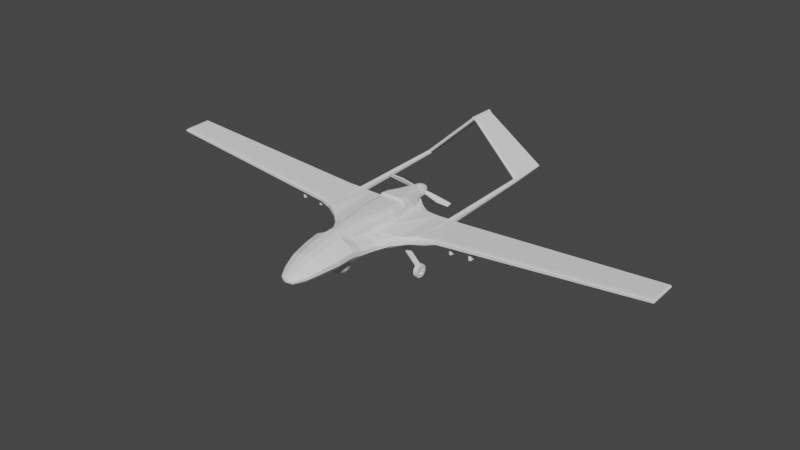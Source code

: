 # Source: Bairaktar.blend  (saved by Blender 3.2.14; exported with 4.5.12 LTS)
import bpy
from mathutils import Matrix  # noqa: F401  (used for matrix-valued properties, if any)

bpy.ops.wm.read_factory_settings(use_empty=True)
scene = bpy.context.scene
scene.name = 'Scene'

# ---- collections
col_work = bpy.data.collections.new('Work'); scene.collection.children.link(col_work)

# ---- world
world_world = bpy.data.worlds.new('World'); scene.world = world_world
world_world.use_nodes = True; world_world.node_tree.nodes.clear()
_N = world_world.node_tree.nodes; _L = world_world.node_tree.links
n0 = _N.new('ShaderNodeOutputWorld'); n0.name = 'World Output'; n0.location = (300, 300)
n1 = _N.new('ShaderNodeBackground'); n1.name = 'Background'; n1.location = (10, 300)
n1.inputs[0].default_value = (0.05088, 0.05088, 0.05088, 1.0)
_L.new(n1.outputs[0], n0.inputs[0])
n0.is_active_output = True
world_world.color = (0.05088, 0.05088, 0.05088)
world_world.use_sun_shadow = False
world_world.sun_shadow_jitter_overblur = 0.0

# ---- meshes
me_x = bpy.data.meshes.new('Циліндр')
me_x.from_pydata([(0.0, 0.7732, -1.0), (0.0, 0.9461, -0.02638), (0.0, 1.017, 0.5481), (0.0, -0.2403, -1.0), (0.0, -0.2375, 0.07916), (0.0, 1.082, 1.266), (0.0, 1.116, 1.827), (0.0, 1.12, 2.388), (0.0, 1.113, 2.948), (0.0, 1.221, 3.004), (0.0, 1.212, 3.356), (0.0, 1.156, 4.354), (0.0, 0.4789, 4.365), (0.0, 0.6049, -1.767), (0.0, -0.2207, -1.767), (0.0, 0.3781, -2.318), (0.0, -0.2128, -2.318), (0.0, 0.2405, -2.633), (0.0, -0.1801, -2.633), (0.0, 0.1577, -2.755), (0.0, -0.1577, -2.755), (0.0, 0.06204, -2.87), (0.0, -0.06204, -2.87), (0.0, -0.2355, 0.7852), (0.335, 0.9269, 4.354), (0.1802, 1.118, 4.354), (0.0, -0.251, 1.238), (0.2718, 1.039, 4.354), (0.5746, 1.008, 3.356), (0.3473, 1.212, 3.356), (0.5191, 1.163, 3.356), (0.6436, 0.9064, 2.388), (0.4163, 1.108, 2.388), (0.5882, 1.059, 2.388), (0.5886, 0.9033, 1.827), (0.3612, 1.103, 1.827), (0.5331, 1.055, 1.827), (0.5055, 0.87, 1.266), (0.2781, 1.069, 1.266), (0.45, 1.021, 1.266), (0.4509, 0.806, 0.5481), (0.0, -0.219, 1.678), (0.2236, 1.005, 0.5481), (0.3954, 0.9563, 0.5481), (0.4094, 0.7352, -0.02638), (0.1821, 0.9337, -0.02638), (0.3539, 0.8852, -0.02638), (0.5997, 1.016, 3.004), (0.3724, 1.221, 3.004), (0.5442, 1.171, 3.004), (0.3764, 1.101, 2.948), (0.6037, 0.8974, 2.948), (0.0, -0.1912, 1.984), (0.5482, 1.051, 2.948), (0.0, 0.00525, 3.73), (0.0, 0.01044, 3.865), (0.0, 0.03188, 4.016), (0.0, 0.08219, 4.134), (0.0, -0.2363, -0.3736), (0.0, 2.728, 9.325), (0.0, 2.731, 8.213), (0.0, 2.886, 9.325), (0.0, 2.888, 8.213), (0.0, 2.873, 9.345), (0.0, 2.742, 9.345), (0.0, 2.786, 9.367), (0.0, 2.828, 9.367), (0.3275, -0.2017, -1.0), (0.3503, -0.2017, 0.07916), (0.5434, -0.1549, -1.0), (0.5765, -0.1582, 0.07916), (0.782, -0.01506, -1.0), (0.8315, -0.0285, 0.07916), (0.9225, 0.1676, -1.0), (0.9808, 0.141, 0.07916), (0.9225, 0.3653, -1.0), (0.9808, 0.3245, 0.07916), (0.782, 0.548, -1.0), (0.8315, 0.494, 0.07916), (0.3599, 0.7346, -1.0), (0.2712, -0.1892, -1.767), (0.4616, -0.1511, -1.767), (0.6596, -0.03722, -1.767), (0.778, 0.1116, -1.767), (0.778, 0.2726, -1.767), (0.6596, 0.4214, -1.767), (0.3036, 0.5734, -1.767), (0.1979, -0.1903, -2.318), (0.3553, -0.163, -2.318), (0.5005, -0.08152, -2.318), (0.5904, 0.02499, -2.318), (0.5904, 0.1403, -2.318), (0.5005, 0.2468, -2.318), (0.2304, 0.3556, -2.318), (0.1269, -0.1641, -2.633), (0.2522, -0.1446, -2.633), (0.3462, -0.08661, -2.633), (0.4084, -0.01081, -2.633), (0.4084, 0.07124, -2.633), (0.3462, 0.1471, -2.633), (0.1593, 0.2245, -2.633), (0.09387, -0.1457, -2.755), (0.2042, -0.1311, -2.755), (0.2744, -0.08761, -2.755), (0.3237, -0.03077, -2.755), (0.3237, 0.03077, -2.755), (0.2744, 0.08761, -2.755), (0.1263, 0.1457, -2.755), (0.015, -0.05731, -2.87), (0.08973, -0.05158, -2.87), (0.103, -0.03447, -2.87), (0.1215, -0.0121, -2.87), (0.1215, 0.0121, -2.87), (0.103, 0.03447, -2.87), (0.04741, 0.05731, -2.87), (0.3988, -0.2029, 0.7852), (0.6469, -0.1634, 0.7852), (0.9369, -0.04523, 0.7852), (1.105, 0.1091, 0.7852), (1.105, 0.2762, 0.7852), (0.9369, 0.4305, 0.7852), (0.5041, -0.2187, 1.238), (0.7998, -0.1795, 1.238), (1.209, 0.02931, 1.238), (1.396, 0.1862, 1.238), (1.375, 0.3302, 1.238), (1.148, 0.4396, 1.238), (0.5365, 0.5661, 1.238), (1.565, 0.4767, 1.678), (1.866, 0.3848, 1.678), (1.886, 0.2503, 1.678), (1.622, 0.09379, 1.678), (1.136, -0.06099, 1.678), (0.6971, -0.1889, 1.678), (2.036, 0.557, 1.984), (2.272, 0.5452, 1.984), (2.421, 0.4845, 1.984), (2.441, 0.3154, 1.984), (2.31, 0.2135, 1.984), (2.092, 0.1685, 1.984), (1.793, 0.08304, 1.984), (1.448, -0.001973, 1.984), (0.9165, -0.1617, 1.984), (0.9489, 0.5971, 3.73), (1.715, 0.6113, 3.73), (2.026, 0.6202, 3.73), (2.261, 0.642, 3.73), (2.463, 0.5378, 3.73), (2.291, 0.3784, 3.73), (2.071, 0.3086, 3.732), (1.771, 0.2296, 3.74), (0.9489, 0.02867, 3.73), (0.6322, 0.6035, 3.865), (1.134, 0.5503, 3.865), (1.502, 0.504, 3.865), (1.641, 0.4157, 3.865), (1.532, 0.2989, 3.867), (1.19, 0.1673, 3.875), (0.6322, 0.03391, 3.865), (0.7344, 0.5405, 4.016), (0.9596, 0.4439, 4.016), (1.039, 0.3299, 4.016), (0.9596, 0.2158, 4.016), (0.7344, 0.1192, 4.016), (0.3975, 0.05457, 4.016), (0.629, 0.4933, 4.184), (0.6589, 0.3693, 4.188), (0.6087, 0.2594, 4.163), (0.4659, 0.1663, 4.142), (0.2522, 0.104, 4.137), (0.3407, -0.1935, -0.3736), (0.5626, -0.1414, -0.3736), (0.8107, 0.01392, -0.3736), (0.9563, 0.2169, -0.3736), (0.9563, 0.4366, -0.3736), (0.8107, 0.6396, -0.3736), (0.3731, 0.847, -0.3736), (2.259, 0.8439, 9.815), (2.25, 0.8429, 9.815), (2.218, 0.6348, 3.279), (2.223, 0.7882, 8.105), (2.183, 0.5976, 3.281), (2.192, 0.7677, 8.107), (2.159, 0.5419, 3.284), (2.153, 0.5097, 3.285), (2.151, 0.4762, 3.287), (2.165, 0.7009, 8.11), (2.159, 0.4105, 3.29), (2.172, 0.6647, 8.112), (2.183, 0.3548, 3.293), (2.192, 0.634, 8.114), (2.199, 0.3387, 3.294), (2.207, 0.6222, 8.115), (2.218, 0.3228, 3.294), (2.223, 0.6135, 8.115), (2.259, 0.3097, 3.295), (2.259, 0.6063, 8.115), (2.301, 0.3228, 3.294), (2.296, 0.6135, 8.115), (2.32, 0.3387, 3.294), (2.312, 0.6222, 8.115), (2.336, 0.36, 3.293), (2.326, 0.634, 8.114), (2.36, 0.4157, 3.29), (2.347, 0.6647, 8.112), (2.366, 0.5097, 3.285), (2.352, 0.7193, 8.109), (2.336, 0.5976, 3.281), (2.326, 0.7677, 8.107), (2.281, 0.6445, 3.279), (2.24, 0.8401, 9.815), (2.232, 0.8356, 9.815), (2.224, 0.8294, 9.816), (2.218, 0.8219, 9.816), (2.214, 0.8134, 9.817), (2.211, 0.8042, 9.817), (2.21, 0.7945, 9.818), (2.214, 0.7757, 9.819), (2.224, 0.7596, 9.82), (2.24, 0.749, 9.82), (2.259, 0.7452, 9.82), (2.278, 0.749, 9.82), (2.294, 0.7596, 9.82), (2.305, 0.7757, 9.819), (2.308, 0.8042, 9.817), (2.294, 0.8294, 9.816), (2.269, 0.8429, 9.815), (0.02927, 2.71, 9.317), (0.1148, 2.791, 9.314), (0.01537, 2.732, 8.213), (0.03014, 2.734, 9.325), (0.03014, 2.737, 8.213), (0.04376, 2.744, 8.213), (0.0557, 2.751, 9.325), (0.0557, 2.754, 8.213), (0.06549, 2.766, 8.213), (0.07277, 2.777, 9.325), (0.07277, 2.78, 8.213), (0.07725, 2.794, 8.213), (0.07877, 2.807, 9.325), (0.07877, 2.81, 8.213), (0.07725, 2.822, 9.325), (0.07725, 2.825, 8.213), (0.07277, 2.837, 9.325), (0.07277, 2.84, 8.213), (0.0557, 2.863, 9.325), (0.0557, 2.865, 8.213), (0.03014, 2.88, 9.325), (0.03014, 2.882, 8.213), (0.02509, 2.868, 9.345), (0.04636, 2.853, 9.345), (0.06057, 2.832, 9.345), (0.06557, 2.807, 9.345), (0.06057, 2.782, 9.345), (0.04636, 2.761, 9.345), (0.02509, 2.747, 9.345), (0.01907, 2.799, 9.367), (0.0146, 2.793, 9.367), (0.007899, 2.788, 9.367), (0.02064, 2.807, 9.367), (0.01907, 2.815, 9.367), (0.0146, 2.822, 9.367), (0.007899, 2.826, 9.367), (2.218, 0.578, 2.641), (2.183, 0.5428, 2.643), (2.159, 0.4903, 2.645), (2.151, 0.4283, 2.649), (2.159, 0.3662, 2.652), (2.183, 0.3137, 2.654), (2.218, 0.2835, 2.656), (2.259, 0.2712, 2.657), (2.301, 0.2835, 2.656), (2.336, 0.3186, 2.654), (2.36, 0.3712, 2.652), (2.366, 0.4599, 2.647), (2.336, 0.5428, 2.643), (2.281, 0.5872, 2.641), (2.222, 0.547, 2.301), (2.189, 0.515, 2.302), (2.168, 0.467, 2.305), (2.16, 0.4104, 2.308), (2.168, 0.3539, 2.311), (2.189, 0.3059, 2.313), (2.222, 0.2784, 2.315), (2.259, 0.2671, 2.315), (2.297, 0.2784, 2.315), (2.329, 0.3104, 2.313), (2.351, 0.3584, 2.311), (2.356, 0.4393, 2.306), (2.329, 0.515, 2.302), (2.279, 0.5554, 2.3), (2.186, 0.7557, 8.107), (2.167, 0.7213, 8.149), (2.165, 0.7009, 8.11), (2.166, 0.7176, 8.069), (2.278, 0.7948, 8.145), (2.225, 0.7884, 8.105), (2.278, 0.7924, 8.065), (2.313, 0.7748, 8.106), (0.02919, 2.708, 8.294), (0.05813, 2.736, 8.254), (0.008302, 2.724, 8.225), (0.08578, 2.762, 8.253), (0.1147, 2.79, 8.292), (0.09156, 2.812, 8.228), (0.0, 0.8849, -0.4002), (0.4509, 0.6008, 0.5481), (0.4645, 0.5804, 0.7265), (0.417, 0.6539, 0.07916), (0.469, 0.5765, 0.7852), (0.4873, 0.5764, 1.027), (0.4094, 0.7262, -0.09907), (0.5011, 0.5697, 1.208), (0.5746, 0.6064, 3.356), (0.5782, 0.6376, 3.73), (0.6206, 0.6053, 2.711), (0.6037, 0.6057, 2.948), (0.5997, 0.6058, 3.004), (0.5825, 0.6176, 1.785), (0.5886, 0.6171, 1.827), (0.6436, 0.6103, 2.388), (0.5055, 0.5752, 1.266), (0.5796, 0.6443, 3.865), (0.5814, 0.62, 4.016), (0.5826, 0.5926, 4.14), (0.1653, 0.8659, -0.4002), (0.1867, 0.5376, 4.354), (0.3266, 0.712, 4.354), (0.2546, 0.5987, 4.354), (0.3083, 0.6599, 4.354), (0.1059, 0.4998, 4.363), (0.3744, 0.6992, 4.261)], [], [(170, 171, 70, 68), (69, 71, 172, 171), (71, 73, 173, 172), (3, 67, 170, 58), (75, 77, 175, 174), (90, 97, 98, 91), (82, 89, 90, 83), (67, 80, 81, 69), (85, 92, 93, 86), (83, 90, 91, 84), (81, 88, 89, 82), (92, 99, 100, 93), (14, 16, 87, 80), (84, 91, 92, 85), (91, 98, 99, 92), (99, 106, 107, 100), (16, 18, 94, 87), (13, 0, 79, 86), (80, 87, 88, 81), (88, 95, 96, 89), (89, 96, 97, 90), (106, 113, 114, 107), (18, 20, 101, 94), (93, 100, 17, 15), (87, 94, 95, 88), (95, 102, 103, 96), (96, 103, 104, 97), (97, 104, 105, 98), (98, 105, 106, 99), (100, 107, 19, 17), (20, 22, 108, 101), (94, 101, 102, 95), (102, 109, 110, 103), (103, 110, 111, 104), (104, 111, 112, 105), (105, 112, 113, 106), (120, 78, 308, 306, 307, 309), (112, 111, 110, 109, 108, 22, 21, 114, 113), (72, 117, 116, 70), (72, 74, 118, 117), (76, 119, 118, 74), (76, 78, 120, 119), (120, 309, 310, 127, 126), (4, 68, 115, 23), (101, 108, 109, 102), (115, 121, 26, 23), (119, 120, 126, 125), (118, 124, 123, 117), (70, 116, 115, 68), (119, 125, 124, 118), (117, 123, 122, 116), (127, 128, 126), (125, 126, 128, 129), (308, 78, 175, 176, 311), (26, 121, 133, 41), (116, 122, 121, 115), (122, 123, 131, 132), (123, 124, 130, 131), (124, 125, 129, 130), (137, 138, 139, 131, 130), (139, 140, 141, 132, 131), (122, 132, 133, 121), (133, 142, 52, 41), (134, 135, 136, 129, 128), (129, 136, 137, 130), (74, 173, 174, 76), (72, 172, 173, 74), (70, 171, 172, 72), (132, 141, 142, 133), (54, 52, 142, 151), (314, 143, 144, 145, 134, 128, 127, 310, 312, 321, 318, 319, 320, 315, 316, 317, 313), (76, 174, 175, 78), (143, 152, 153, 144), (176, 175, 77, 79), (134, 145, 146, 135), (138, 148, 149, 139), (139, 149, 150, 140), (73, 75, 174, 173), (322, 152, 143, 314), (4, 58, 170, 68), (153, 154, 146, 145, 144), (156, 149, 148, 147, 155), (169, 57, 56, 164), (157, 156, 162, 163), (158, 157, 163, 164), (153, 159, 160, 154), (158, 55, 54, 151), (324, 159, 323), (154, 160, 161, 155), (162, 167, 168, 163), (163, 168, 169, 164), (160, 159, 324, 165), (56, 55, 158, 164), (160, 165, 166, 161), (161, 166, 167, 162), (93, 15, 13, 86), (77, 85, 86, 79), (75, 84, 85, 77), (73, 83, 84, 75), (71, 82, 83, 73), (69, 81, 82, 71), (67, 69, 171, 170), (3, 14, 80, 67), (301, 299, 227, 59, 60), (180, 179, 181, 182), (194, 219, 218, 190, 192), (202, 204, 223, 222), (293, 294, 184, 187, 188, 186), (184, 185, 187), (186, 216, 215, 292, 293), (206, 205, 207, 208), (188, 217, 216, 186), (190, 188, 187, 189, 191, 192), (292, 215, 227, 299), (198, 221, 220, 196), (199, 200, 198, 196, 195, 197), (194, 192, 191, 193, 195, 196), (194, 196, 220, 219), (204, 206, 224, 223), (203, 204, 202, 200, 199, 201), (298, 208, 207, 209, 297), (204, 203, 205, 206), (190, 218, 217, 188), (222, 221, 198, 200, 202), (297, 209, 179, 180, 296), (271, 272, 201, 199, 197), (206, 208, 225, 224), (226, 177, 178, 210, 211, 212, 213, 214, 215, 216, 217, 218, 219, 220, 221, 222, 223, 224, 225), (291, 182, 181, 183, 184, 294), (228, 227, 215, 214, 213, 212, 211, 210, 178, 177, 226), (298, 295, 226, 225, 208), (226, 295, 303, 228), (239, 236, 253, 252), (241, 243, 244, 242), (251, 260, 261, 250), (61, 247, 249, 63), (243, 241, 239, 252, 251), (255, 258, 257, 254), (253, 256, 259, 252), (247, 245, 250, 249), (62, 248, 247, 61), (252, 259, 260, 251), (249, 262, 66, 63), (230, 255, 254, 233), (64, 65, 258, 255), (246, 244, 243, 245), (236, 233, 254, 253), (253, 254, 257, 256), (248, 246, 245, 247), (59, 64, 255, 230), (250, 261, 262, 249), (230, 59, 227, 228, 241, 239, 236, 233), (301, 60, 229, 231, 232, 234, 235, 237, 238, 240, 242, 304, 302, 300), (248, 62, 60, 229, 231, 232, 234, 235, 237, 238, 240, 242, 244, 246), (303, 304, 242, 241, 228), (257, 258, 65, 66, 262, 261, 260, 259, 256), (181, 264, 265, 183), (187, 267, 268, 189), (209, 276, 263, 179), (193, 269, 270, 195), (195, 270, 271, 197), (179, 263, 264, 181), (185, 266, 267, 187), (201, 272, 273, 203), (185, 184, 183, 265, 266), (203, 273, 274, 205), (207, 275, 276, 209), (205, 274, 275, 207), (193, 191, 189, 268, 269), (265, 279, 280, 266), (272, 286, 287, 273), (266, 280, 281, 267), (273, 287, 288, 274), (267, 281, 282, 268), (268, 282, 283, 269), (274, 288, 289, 275), (276, 290, 277, 263), (269, 283, 284, 270), (263, 277, 278, 264), (275, 289, 290, 276), (264, 278, 279, 265), (270, 284, 285, 271), (271, 285, 286, 272), (151, 142, 141, 140, 150), (243, 251, 250, 245), (155, 161, 162, 156), (146, 154, 155, 147), (291, 294, 293, 292), (295, 298, 297, 296), (299, 301, 300), (302, 304, 303), (295, 296, 302, 303), (291, 292, 299, 300), (300, 302, 296, 180, 182, 291), (47, 28, 313, 317), (7, 32, 35, 6), (319, 34, 31, 320), (37, 34, 319, 318, 321), (320, 31, 51, 316, 315), (8, 50, 32, 7), (307, 306, 40, 37, 321, 312, 310, 309), (6, 35, 38, 5), (5, 38, 42, 2), (2, 42, 45, 1), (10, 29, 48, 9), (25, 11, 12, 330, 326, 328, 329, 327, 24, 27), (9, 48, 50, 8), (51, 47, 317, 316), (29, 25, 27, 30), (30, 27, 24, 28), (51, 31, 33, 53), (53, 33, 32, 50), (35, 32, 33, 36), (36, 33, 31, 34), (34, 37, 39, 36), (36, 39, 38, 35), (37, 40, 43, 39), (39, 43, 42, 38), (45, 42, 43, 46), (46, 43, 40, 44), (28, 47, 49, 30), (30, 49, 48, 29), (47, 51, 53, 49), (49, 53, 50, 48), (44, 311, 176, 46), (168, 326, 330, 169), (29, 10, 11, 25), (311, 44, 40, 306, 308), (45, 46, 176, 325), (45, 325, 305, 1), (107, 114, 21, 19), (325, 176, 79, 0, 305), (323, 159, 153, 152, 322), (157, 158, 151, 150), (150, 149, 156, 157), (169, 330, 12, 57), (313, 28, 24, 327, 331, 322, 314), (168, 167, 328, 326), (167, 166, 329, 328), (166, 165, 327, 329), (322, 331, 324, 323), (324, 331, 327, 165)])
_uv = me_x.uv_layers.new(name='UVКарта')
_uv.uv.foreach_set('vector', [0.4375, 0.7902, 0.4062, 0.7902, 0.4062, 1.0, 0.4375, 1.0, 0.4062, 0.5, 0.3438, 0.5, 0.3437, 0.7902, 0.4062, 0.7902, 0.3438, 0.5, 0.2812, 0.5, 0.2812, 0.7902, 0.3437, 0.7902, 0.5, 0.5, 0.4375, 0.5, 0.4375, 0.7902, 0.5, 0.7902, 0.2188, 0.5, 0.1562, 0.5, 0.1562, 0.7902, 0.2188, 0.7902, 0.2812, 0.5, 0.2812, 0.5, 0.2188, 0.5, 0.2188, 0.5, 0.3438, 0.5, 0.3438, 0.5, 0.2812, 0.5, 0.2812, 0.5, 0.4375, 0.5, 0.4375, 0.5, 0.4062, 0.5, 0.4062, 0.5, 0.1562, 0.5, 0.1562, 0.5, 0.0625, 0.5, 0.0625, 0.5, 0.2812, 0.5, 0.2812, 0.5, 0.2188, 0.5, 0.2188, 0.5, 0.4062, 0.5, 0.4062, 0.5, 0.3438, 0.5, 0.3438, 0.5, 0.1562, 0.5, 0.1562, 0.5, 0.0625, 0.5, 0.0625, 0.5, 0.5, 0.5, 0.5, 0.5, 0.4375, 0.5, 0.4375, 0.5, 0.2188, 0.5, 0.2188, 0.5, 0.1562, 0.5, 0.1562, 0.5, 0.2188, 0.5, 0.2188, 0.5, 0.1562, 0.5, 0.1562, 0.5, 0.1562, 0.5, 0.1562, 0.5, 0.0625, 0.5, 0.0625, 0.5, 0.5, 0.5, 0.5, 0.5, 0.4375, 0.5, 0.4375, 0.5, 0.0, 0.0, 0.0, 0.0, 0.0625, 0.5, 0.0625, 0.5, 0.4375, 0.5, 0.4375, 0.5, 0.4062, 0.5, 0.4062, 0.5, 0.4062, 0.5, 0.4062, 0.5, 0.3438, 0.5, 0.3438, 0.5, 0.3438, 0.5, 0.3438, 0.5, 0.2812, 0.5, 0.2812, 0.5, 0.1562, 0.5, 0.1562, 0.5, 0.0625, 0.5, 0.0625, 0.5, 0.5, 0.5, 0.5, 0.5, 0.4375, 0.5, 0.4375, 0.5, 0.0625, 0.5, 0.0625, 0.5, 0.0, 0.5, 0.0, 0.5, 0.4375, 0.5, 0.4375, 0.5, 0.4062, 0.5, 0.4062, 0.5, 0.4062, 0.5, 0.4062, 0.5, 0.3438, 0.5, 0.3438, 0.5, 0.3438, 0.5, 0.3438, 0.5, 0.2812, 0.5, 0.2812, 0.5, 0.2812, 0.5, 0.2812, 0.5, 0.2188, 0.5, 0.2188, 0.5, 0.2188, 0.5, 0.2188, 0.5, 0.1562, 0.5, 0.1562, 0.5, 0.0625, 0.5, 0.0625, 0.5, 0.0, 0.5, 0.0, 0.5, 0.5, 0.5, 0.5, 0.5, 0.4375, 0.5, 0.4375, 0.5, 0.4375, 0.5, 0.4375, 0.5, 0.4062, 0.5, 0.4062, 0.5, 0.4062, 0.5, 0.4062, 0.5, 0.3438, 0.5, 0.3438, 0.5, 0.3438, 0.5, 0.3438, 0.5, 0.2812, 0.5, 0.2812, 0.5, 0.2812, 0.5, 0.2812, 0.5, 0.2188, 0.5, 0.2188, 0.5, 0.2188, 0.5, 0.2188, 0.5, 0.1562, 0.5, 0.1562, 0.5, 0.1562, 1.0, 0.1562, 1.0, 0.06968, 1.0, 0.06962, 1.0, 0.06974, 1.0, 0.0695, 1.0, 0.2188, 0.5, 0.2812, 0.5, 0.3438, 0.5, 0.4062, 0.5, 0.4375, 0.5, 0.5, 0.5, 0.0, 0.5, 0.0625, 0.5, 0.1562, 0.5, 0.3438, 1.0, 0.3438, 1.0, 0.4062, 1.0, 0.4062, 1.0, 0.3438, 1.0, 0.2812, 1.0, 0.2812, 1.0, 0.3438, 1.0, 0.2188, 1.0, 0.2188, 1.0, 0.2812, 1.0, 0.2812, 1.0, 0.2188, 1.0, 0.1562, 1.0, 0.1562, 1.0, 0.2188, 1.0, 0.1562, 1.0, 0.0695, 1.0, 0.0625, 1.0, 0.0625, 1.0, 0.1562, 1.0, 0.5, 1.0, 0.4375, 1.0, 0.4375, 1.0, 0.5, 1.0, 0.4375, 0.5, 0.4375, 0.5, 0.4062, 0.5, 0.4062, 0.5, 0.4375, 1.0, 0.4375, 1.0, 0.5, 1.0, 0.5, 1.0, 0.2188, 1.0, 0.1562, 1.0, 0.1562, 1.0, 0.2188, 1.0, 0.2812, 1.0, 0.2812, 1.0, 0.3438, 1.0, 0.3438, 1.0, 0.4062, 1.0, 0.4062, 1.0, 0.4375, 1.0, 0.4375, 1.0, 0.2188, 1.0, 0.2188, 1.0, 0.2812, 1.0, 0.2812, 1.0, 0.3438, 1.0, 0.3438, 1.0, 0.4062, 1.0, 0.4062, 1.0, 0.0625, 1.0, 0.1562, 1.0, 0.1562, 1.0, 0.2188, 1.0, 0.1562, 1.0, 0.1562, 1.0, 0.2188, 1.0, 0.06968, 1.0, 0.1562, 1.0, 0.1562, 0.7902, 0.0625, 0.7902, 0.06886, 0.9173, 0.5, 1.0, 0.4375, 1.0, 0.4375, 1.0, 0.5, 1.0, 0.4062, 1.0, 0.4062, 1.0, 0.4375, 1.0, 0.4375, 1.0, 0.4062, 1.0, 0.3438, 1.0, 0.3438, 1.0, 0.4062, 1.0, 0.3438, 1.0, 0.2812, 1.0, 0.2812, 1.0, 0.3438, 1.0, 0.2812, 1.0, 0.2188, 1.0, 0.2188, 1.0, 0.2812, 1.0, 0.2812, 1.0, 0.3125, 1.0, 0.3438, 1.0, 0.3438, 1.0, 0.2812, 1.0, 0.3438, 1.0, 0.375, 1.0, 0.4062, 1.0, 0.4062, 1.0, 0.3438, 1.0, 0.4062, 1.0, 0.4062, 1.0, 0.4375, 1.0, 0.4375, 1.0, 0.4375, 1.0, 0.4375, 1.0, 0.5, 1.0, 0.5, 1.0, 0.1562, 1.0, 0.1875, 1.0, 0.2188, 1.0, 0.2188, 1.0, 0.1562, 1.0, 0.2188, 1.0, 0.2188, 1.0, 0.2812, 1.0, 0.2812, 1.0, 0.2812, 1.0, 0.2812, 0.7902, 0.2188, 0.7902, 0.2188, 1.0, 0.3438, 1.0, 0.3437, 0.7902, 0.2812, 0.7902, 0.2812, 1.0, 0.4062, 1.0, 0.4062, 0.7902, 0.3437, 0.7902, 0.3438, 1.0, 0.4062, 1.0, 0.4062, 1.0, 0.4375, 1.0, 0.4375, 1.0, 0.5, 1.0, 0.5, 1.0, 0.4375, 1.0, 0.4375, 1.0, 0.03809, 1.0, 0.0625, 1.0, 0.125, 1.0, 0.1562, 1.0, 0.1562, 1.0, 0.1562, 1.0, 0.0625, 1.0, 0.0625, 1.0, 0.05922, 1.0, 0.05801, 1.0, 0.05571, 1.0, 0.05575, 1.0, 0.05465, 1.0, 0.05028, 1.0, 0.04733, 1.0, 0.04664, 1.0, 0.04202, 1.0, 0.2188, 1.0, 0.2188, 0.7902, 0.1562, 0.7902, 0.1562, 1.0, 0.0625, 1.0, 0.0625, 1.0, 0.125, 1.0, 0.125, 1.0, 0.0625, 0.7902, 0.1562, 0.7902, 0.1562, 0.5, 0.0625, 0.5, 0.1562, 1.0, 0.1562, 1.0, 0.1875, 1.0, 0.1875, 1.0, 0.3125, 1.0, 0.3125, 1.0, 0.3438, 1.0, 0.3438, 1.0, 0.3438, 1.0, 0.3438, 1.0, 0.375, 1.0, 0.375, 1.0, 0.2812, 0.5, 0.2188, 0.5, 0.2188, 0.7902, 0.2812, 0.7902, 0.0573, 1.0, 0.0625, 1.0, 0.0625, 1.0, 0.03809, 1.0, 0.5, 1.0, 0.5, 0.7902, 0.4375, 0.7902, 0.4375, 1.0, 0.125, 1.0, 0.1875, 1.0, 0.1875, 1.0, 0.1562, 1.0, 0.125, 1.0, 0.3125, 1.0, 0.3438, 1.0, 0.3125, 1.0, 0.25, 1.0, 0.25, 1.0, 0.4375, 1.0, 0.5, 1.0, 0.5, 1.0, 0.4375, 1.0, 0.375, 1.0, 0.3125, 1.0, 0.3125, 1.0, 0.375, 1.0, 0.4375, 1.0, 0.375, 1.0, 0.375, 1.0, 0.4375, 1.0, 0.125, 1.0, 0.125, 1.0, 0.1875, 1.0, 0.1875, 1.0, 0.4375, 1.0, 0.5, 1.0, 0.5, 1.0, 0.4375, 1.0, 0.125, 1.0, 0.125, 1.0, 0.0966, 1.0, 0.1875, 1.0, 0.1875, 1.0, 0.25, 1.0, 0.25, 1.0, 0.3125, 1.0, 0.3125, 1.0, 0.375, 1.0, 0.375, 1.0, 0.375, 1.0, 0.375, 1.0, 0.4375, 1.0, 0.4375, 1.0, 0.1875, 1.0, 0.125, 1.0, 0.125, 1.0, 0.1875, 1.0, 0.5, 1.0, 0.5, 1.0, 0.4375, 1.0, 0.4375, 1.0, 0.1875, 1.0, 0.1875, 1.0, 0.25, 1.0, 0.25, 1.0, 0.25, 1.0, 0.25, 1.0, 0.3125, 1.0, 0.3125, 1.0, 0.0625, 0.5, 0.0, 0.5, 0.0, 0.0, 0.0625, 0.5, 0.1562, 0.5, 0.1562, 0.5, 0.0625, 0.5, 0.0625, 0.5, 0.2188, 0.5, 0.2188, 0.5, 0.1562, 0.5, 0.1562, 0.5, 0.2812, 0.5, 0.2812, 0.5, 0.2188, 0.5, 0.2188, 0.5, 0.3438, 0.5, 0.3438, 0.5, 0.2812, 0.5, 0.2812, 0.5, 0.4062, 0.5, 0.4062, 0.5, 0.3438, 0.5, 0.3438, 0.5, 0.4375, 0.5, 0.4062, 0.5, 0.4062, 0.7902, 0.4375, 0.7902, 0.5, 0.5, 0.5, 0.5, 0.4375, 0.5, 0.4375, 0.5, 0.2489, 0.1422, 0.875, 0.5094, 0.875, 0.75, 0.0, 0.0, 0.0, 0.0, 0.9375, 1.0, 0.9375, 0.5, 0.875, 0.5, 0.875, 1.0, 0.5625, 1.0, 0.5625, 1.0, 0.625, 1.0, 0.625, 1.0, 0.5938, 1.0, 0.375, 1.0, 0.3125, 1.0, 0.3125, 1.0, 0.375, 1.0, 0.7501, 1.0, 0.7812, 0.9959, 0.7812, 0.5, 0.6875, 0.5, 0.6875, 1.0, 0.75, 1.0, 0.7812, 0.5, 0.75, 0.5, 0.6875, 0.5, 0.75, 1.0, 0.75, 1.0, 0.7812, 1.0, 0.7813, 1.0, 0.7501, 1.0, 0.2188, 1.0, 0.2188, 0.5, 0.125, 0.5, 0.125, 1.0, 0.6875, 1.0, 0.6875, 1.0, 0.75, 1.0, 0.75, 1.0, 0.625, 1.0, 0.6875, 1.0, 0.6875, 0.5, 0.625, 0.5, 0.5938, 0.5, 0.5938, 1.0, 0.7813, 1.0, 0.7812, 1.0, 0.875, 0.75, 0.875, 0.5094, 0.4375, 1.0, 0.4375, 1.0, 0.5, 1.0, 0.5, 1.0, 0.4062, 0.5, 0.4062, 1.0, 0.4375, 1.0, 0.5, 1.0, 0.5, 0.5, 0.4375, 0.5, 0.5625, 1.0, 0.5938, 1.0, 0.5938, 0.5, 0.5625, 0.5, 0.5, 0.5, 0.5, 1.0, 0.5625, 1.0, 0.5, 1.0, 0.5, 1.0, 0.5625, 1.0, 0.3125, 1.0, 0.2188, 1.0, 0.2188, 1.0, 0.3125, 1.0, 0.3125, 0.5, 0.3125, 1.0, 0.375, 1.0, 0.4062, 1.0, 0.4062, 0.5, 0.375, 0.5, 0.09939, 1.0, 0.125, 1.0, 0.125, 0.5, 0.03125, 0.5, 0.03125, 0.9959, 0.3125, 1.0, 0.3125, 0.5, 0.2188, 0.5, 0.2188, 1.0, 0.625, 1.0, 0.625, 1.0, 0.6875, 1.0, 0.6875, 1.0, 0.375, 1.0, 0.4375, 1.0, 0.4375, 1.0, 0.4062, 1.0, 0.375, 1.0, 0.03125, 0.9959, 0.03125, 0.5, 0.9375, 0.5, 0.9375, 1.0, 0.9127, 1.0, 0.4375, 0.5, 0.375, 0.5, 0.375, 0.5, 0.4062, 0.5, 0.4375, 0.5, 0.2188, 1.0, 0.125, 1.0, 0.125, 1.0, 0.2188, 1.0, 0.2032, 0.4854, 0.25, 0.49, 0.2968, 0.4854, 0.3418, 0.4717, 0.3833, 0.4496, 0.4197, 0.4197, 0.4496, 0.3833, 0.4717, 0.3418, 0.4854, 0.2968, 0.49, 0.25, 0.4717, 0.1582, 0.4197, 0.08029, 0.3418, 0.02827, 0.25, 0.01, 0.1582, 0.02827, 0.08029, 0.08029, 0.02827, 0.1582, 0.01461, 0.2968, 0.08029, 0.4197, 0.8517, 1.0, 0.875, 1.0, 0.875, 0.5, 0.8125, 0.5, 0.7812, 0.5, 0.7812, 0.9959, 0.625, 0.75, 0.875, 0.75, 0.4854, 0.2968, 0.4717, 0.3418, 0.4496, 0.3833, 0.4197, 0.4197, 0.3833, 0.4496, 0.3418, 0.4717, 0.2968, 0.4854, 0.25, 0.49, 0.03125, 1.0, 0.09939, 1.0, 0.03125, 1.0, 0.03125, 1.0, 0.125, 1.0, 0.125, 1.0, 0.03125, 1.0, 0.03125, 1.0, 0.625, 0.5094, 0.625, 0.75, 0.875, 0.5, 0.875, 0.5, 0.875, 0.5, 0.875, 0.5, 0.9688, 0.5, 0.9375, 0.5, 0.9375, 1.0, 0.9688, 1.0, 1.0, 0.5, 1.0, 0.5, 0.625, 0.5, 0.625, 0.5, 0.5, 0.5, 0.5625, 0.5, 0.5625, 0.5, 0.5, 0.5, 0.9375, 0.5, 0.9688, 0.5, 0.9375, 0.5, 0.9375, 0.5, 0.9375, 0.5, 0.75, 0.5, 0.75, 0.5, 0.75, 0.5, 0.75, 0.5, 0.875, 0.5, 0.875, 0.5, 0.875, 0.5, 0.875, 0.5, 0.5625, 0.5, 0.625, 0.5, 0.625, 0.5, 0.5625, 0.5, 0.5, 1.0, 0.5625, 1.0, 0.5625, 0.5, 0.5, 0.5, 0.9375, 0.5, 0.9375, 0.5, 0.9375, 0.5, 0.9375, 0.5, 0.5625, 0.5, 0.5625, 0.5, 0.5, 0.5, 0.5, 0.5, 0.75, 0.5, 0.75, 0.5, 0.75, 0.5, 0.75, 0.5, 0.6875, 0.5, 0.6875, 0.5, 0.6875, 0.5, 0.6875, 0.5, 0.625, 1.0, 1.0, 1.0, 1.0, 0.5, 0.625, 0.5, 0.8125, 0.5, 0.8125, 0.5, 0.8125, 0.5, 0.8125, 0.5, 0.8125, 0.5, 0.8125, 0.5, 0.8125, 0.5, 0.8125, 0.5, 0.5625, 1.0, 0.625, 1.0, 0.625, 0.5, 0.5625, 0.5, 0.6875, 0.5, 0.6875, 0.5, 0.6875, 0.5, 0.6875, 0.5, 0.625, 0.5, 0.625, 0.5, 0.5625, 0.5, 0.5625, 0.5, 0.75, 0.5, 0.6875, 0.5, 0.875, 0.75, 0.625, 0.75, 0.9688, 0.5, 0.9375, 0.5, 0.875, 0.5, 0.8125, 0.5, 0.2489, 0.1422, 0.0, 0.0, 0.0, 0.0, 0.0, 0.0, 0.0, 0.0, 0.0, 0.0, 0.0, 0.0, 0.0, 0.0, 0.0, 0.0, 0.0, 0.0, 0.9688, 1.0, 0.8376, 0.8092, 0.7096, 0.5, 0.7904, 0.5, 0.5625, 1.0, 0.5, 1.0, 0.0, 0.0, 0.0, 0.0, 0.0, 0.0, 0.0, 0.0, 0.0, 0.0, 0.0, 0.0, 0.0, 0.0, 0.0, 0.0, 0.0, 0.0, 0.9688, 1.0, 0.9375, 1.0, 0.625, 1.0, 0.625, 0.5094, 0.8376, 0.8092, 0.9688, 1.0, 0.9688, 0.5, 0.625, 0.75, 0.8125, 0.5, 0.75, 0.5, 0.6875, 0.5, 0.5, 0.5, 0.5625, 0.5, 0.625, 0.5, 1.0, 0.5, 0.9375, 0.5, 0.8125, 0.5, 0.875, 0.5, 0.875, 0.5, 0.8125, 0.5, 0.8125, 0.5, 0.6875, 0.5, 0.6875, 0.5, 0.625, 0.5, 0.625, 0.5, 0.03125, 0.5, 0.03125, 0.5, 0.9375, 0.5, 0.9375, 0.5, 0.5625, 0.5, 0.5625, 0.5, 0.5, 0.5, 0.5, 0.5, 0.5, 0.5, 0.5, 0.5, 0.4375, 0.5, 0.4375, 0.5, 0.9375, 0.5, 0.9375, 0.5, 0.875, 0.5, 0.875, 0.5, 0.75, 0.5, 0.75, 0.5, 0.6875, 0.5, 0.6875, 0.5, 0.375, 0.5, 0.375, 0.5, 0.3125, 0.5, 0.3125, 0.5, 0.75, 0.5, 0.7812, 0.5, 0.8125, 0.5, 0.8125, 0.5, 0.75, 0.5, 0.3125, 0.5, 0.3125, 0.5, 0.2188, 0.5, 0.2188, 0.5, 0.125, 0.5, 0.125, 0.5, 0.03125, 0.5, 0.03125, 0.5, 0.2188, 0.5, 0.2188, 0.5, 0.125, 0.5, 0.125, 0.5, 0.5625, 0.5, 0.5938, 0.5, 0.625, 0.5, 0.625, 0.5, 0.5625, 0.5, 0.8125, 0.5, 0.8125, 0.5, 0.75, 0.5, 0.75, 0.5, 0.375, 0.5, 0.375, 0.5, 0.3125, 0.5, 0.3125, 0.5, 0.75, 0.5, 0.75, 0.5, 0.6875, 0.5, 0.6875, 0.5, 0.3125, 0.5, 0.3125, 0.5, 0.2188, 0.5, 0.2188, 0.5, 0.6875, 0.5, 0.6875, 0.5, 0.625, 0.5, 0.625, 0.5, 0.625, 0.5, 0.625, 0.5, 0.5625, 0.5, 0.5625, 0.5, 0.2188, 0.5, 0.2188, 0.5, 0.125, 0.5, 0.125, 0.5, 0.03125, 0.5, 0.03125, 0.5, 0.9375, 0.5, 0.9375, 0.5, 0.5625, 0.5, 0.5625, 0.5, 0.5, 0.5, 0.5, 0.5, 0.9375, 0.5, 0.9375, 0.5, 0.875, 0.5, 0.875, 0.5, 0.125, 0.5, 0.125, 0.5, 0.03125, 0.5, 0.03125, 0.5, 0.875, 0.5, 0.875, 0.5, 0.8125, 0.5, 0.8125, 0.5, 0.5, 0.5, 0.5, 0.5, 0.4375, 0.5, 0.4375, 0.5, 0.4375, 0.5, 0.4375, 0.5, 0.375, 0.5, 0.375, 0.5, 0.4375, 1.0, 0.4375, 1.0, 0.4062, 1.0, 0.375, 1.0, 0.375, 1.0, 1.0, 0.5, 1.0, 0.5, 0.625, 0.5, 0.625, 0.5, 0.25, 1.0, 0.25, 1.0, 0.3125, 1.0, 0.3125, 1.0, 0.1875, 1.0, 0.1875, 1.0, 0.25, 1.0, 0.25, 1.0, 0.8517, 1.0, 0.7812, 0.9959, 0.7501, 1.0, 0.7799, 0.9996, 0.03125, 1.0, 0.09939, 1.0, 0.03125, 0.9959, 0.03847, 0.9939, 0.875, 0.5094, 0.2489, 0.1422, 0.8749, 0.5006, 0.7096, 0.5, 0.8376, 0.8092, 0.6266, 0.4997, 0.03125, 1.0, 0.9127, 1.0, 0.7096, 0.5, 0.625, 0.5094, 0.8517, 1.0, 0.7813, 1.0, 0.875, 0.5094, 0.7904, 0.5, 0.7904, 0.5, 0.7096, 0.5, 0.9127, 1.0, 0.9375, 1.0, 0.875, 1.0, 0.8517, 1.0, 0.5752, 0.5, 0.5733, 0.5, 0.4713, 0.5, 0.4756, 0.5, 0.75, 0.5, 0.6692, 0.5, 0.6799, 0.5, 0.75, 0.5, 0.489, 0.5, 0.569, 0.5, 0.5709, 0.5, 0.4913, 0.5, 0.566, 0.5, 0.569, 0.5, 0.489, 0.5, 0.4893, 0.5, 0.4787, 0.5, 0.4913, 0.5, 0.5709, 0.5, 0.5692, 0.5, 0.4892, 0.5, 0.4895, 0.5, 0.75, 0.5, 0.6721, 0.5, 0.6692, 0.5, 0.75, 0.5, 0.4859, 0.5, 0.4945, 0.5, 0.5608, 0.5, 0.566, 0.5, 0.4787, 0.5, 0.4776, 0.5, 0.4814, 0.5, 0.484, 0.5, 0.75, 0.5, 0.6733, 0.5, 0.6909, 0.5, 0.75, 0.5, 0.75, 0.5, 0.6812, 0.5, 0.6947, 0.5, 0.75, 0.5, 0.75, 0.5, 0.688, 0.5, 0.6995, 0.5, 0.75, 0.5, 0.75, 0.5, 0.6744, 0.5, 0.6724, 0.5, 0.75, 0.5, 0.375, 0.7986, 0.375, 0.875, 0.375, 0.875, 0.375, 0.8394, 0.375, 0.8039, 0.375, 0.7848, 0.375, 0.7578, 0.375, 0.75, 0.375, 0.75, 0.375, 0.7619, 0.75, 0.5, 0.6724, 0.5, 0.6721, 0.5, 0.75, 0.5, 0.5692, 0.5, 0.5752, 0.5, 0.4756, 0.5, 0.4892, 0.5, 0.6744, 0.5, 0.6736, 0.75, 0.625, 0.75, 0.625, 0.5, 0.625, 0.5, 0.625, 0.75, 0.5684, 0.75, 0.5733, 0.5, 0.5692, 0.5, 0.5709, 0.5, 0.625, 0.5, 0.625, 0.5, 0.625, 0.5, 0.625, 0.5, 0.6692, 0.5, 0.6721, 0.5, 0.6733, 0.5, 0.6692, 0.5, 0.625, 0.5, 0.625, 0.5, 0.625, 0.5, 0.625, 0.5, 0.5709, 0.5, 0.569, 0.5, 0.569, 0.5, 0.566, 0.5, 0.625, 0.5, 0.625, 0.5, 0.625, 0.5, 0.625, 0.5, 0.6812, 0.5, 0.6733, 0.5, 0.566, 0.5, 0.5608, 0.5, 0.625, 0.5, 0.625, 0.5, 0.625, 0.5, 0.625, 0.5, 0.688, 0.5, 0.6812, 0.5, 0.6944, 0.5, 0.688, 0.5, 0.625, 0.5, 0.625, 0.5, 0.625, 0.5, 0.625, 0.5, 0.5608, 0.5, 0.5544, 0.5, 0.5733, 0.5, 0.5752, 0.5, 0.625, 0.5, 0.625, 0.5, 0.625, 0.5, 0.625, 0.5, 0.6724, 0.5, 0.6744, 0.5, 0.5752, 0.5, 0.5692, 0.5, 0.625, 0.5, 0.625, 0.5, 0.625, 0.5, 0.625, 0.5, 0.6721, 0.5, 0.6724, 0.5, 0.5544, 0.5, 0.06886, 0.9173, 0.0625, 0.7902, 0.625, 0.5, 0.375, 1.0, 0.375, 0.8039, 0.375, 0.8394, 0.4375, 1.0, 0.6744, 0.5, 0.75, 0.5, 0.75, 0.5, 0.6736, 0.75, 0.5544, 0.5, 0.5544, 0.5, 0.5608, 0.5, 0.4945, 0.5, 0.5229, 0.5, 0.6995, 0.5, 0.625, 0.5, 0.0625, 0.7902, 0.02772, 0.7779, 0.6995, 0.5, 0.02772, 0.7779, 0.0, 0.7779, 0.75, 0.5, 0.0625, 0.5, 0.0625, 0.5, 0.0, 0.5, 0.0, 0.5, 0.02772, 0.7779, 0.0625, 0.7902, 0.0625, 0.5, 0.0, 0.5, 0.0, 0.7779, 0.0966, 1.0, 0.125, 1.0, 0.125, 1.0, 0.0625, 1.0, 0.0573, 1.0, 0.375, 1.0, 0.4375, 1.0, 0.4375, 1.0, 0.375, 1.0, 0.375, 1.0, 0.3438, 1.0, 0.3125, 1.0, 0.375, 1.0, 0.4375, 1.0, 0.375, 0.8394, 0.375, 0.875, 0.5, 1.0, 0.4713, 0.5, 0.5733, 0.5, 0.5684, 0.75, 0.4309, 0.75, 0.4374, 0.7268, 0.4653, 0.6274, 0.4671, 0.5935, 0.375, 1.0, 0.3125, 1.0, 0.375, 0.7848, 0.375, 0.8039, 0.3125, 1.0, 0.25, 1.0, 0.375, 0.7578, 0.375, 0.7848, 0.25, 1.0, 0.1875, 1.0, 0.375, 0.75, 0.375, 0.7578, 0.4653, 0.6274, 0.4374, 0.7268, 0.4444, 0.7034, 0.4536, 0.6725, 0.4444, 0.7034, 0.4374, 0.7268, 0.4309, 0.75, 0.1875, 1.0])
me_x.update()
me_001 = bpy.data.meshes.new('Циліндр.001')
me_001.from_pydata([(-2.272, 0.5452, 1.984), (-2.421, 0.4845, 1.984), (-2.441, 0.3154, 1.984), (-2.31, 0.2135, 1.984), (-2.261, 0.642, 3.73), (-2.463, 0.5378, 3.73), (-2.291, 0.3784, 3.73), (-2.921, 0.5438, 2.066), (-2.935, 0.4259, 2.066), (-2.95, 0.5809, 3.737), (-11.54, 1.088, 2.533), (-11.55, 1.016, 2.533), (-2.921, 0.5438, 2.066), (-2.816, 0.5945, 2.274), (-2.847, 0.5762, 2.127), (-2.842, 0.3692, 2.274), (-2.935, 0.4259, 2.066), (-2.87, 0.3799, 2.127), (-11.5, 1.133, 2.74), (-11.54, 1.088, 2.533), (-11.51, 1.117, 2.593), (-11.55, 1.016, 2.533), (-11.51, 0.9863, 2.739), (-11.52, 0.9897, 2.593), (-2.809, 0.6524, 3.707), (-2.891, 0.6291, 3.737), (-2.881, 0.5026, 3.737), (-2.831, 0.4678, 3.707), (-2.801, 0.4649, 3.736), (-11.5, 1.14, 3.767), (-11.5, 1.169, 3.738), (-11.52, 1.118, 3.767), (-11.55, 1.132, 3.738), (-11.52, 1.101, 3.767), (-11.55, 1.09, 3.737), (-11.52, 1.047, 3.737), (-11.5, 1.078, 3.767), (-3.317, 0.002485, 3.199), (-3.371, 0.002485, 3.145), (-3.355, 0.002485, 3.183), (-3.371, 0.4795, 3.145), (-3.317, 0.4795, 3.199), (-3.355, 0.4795, 3.183), (-3.241, 0.002485, 3.145), (-3.295, 0.002485, 3.199), (-3.257, 0.002485, 3.183), (-3.295, 0.4795, 3.199), (-3.241, 0.4795, 3.145), (-3.257, 0.4795, 3.183), (-3.371, 0.002485, 2.445), (-3.321, 0.002485, 2.395), (-3.356, 0.002485, 2.41), (-3.321, 0.4795, 2.395), (-3.371, 0.4795, 2.445), (-3.356, 0.4795, 2.41), (-3.291, 0.002485, 2.395), (-3.241, 0.002485, 2.445), (-3.256, 0.002485, 2.41), (-3.241, 0.4795, 2.445), (-3.291, 0.4795, 2.395), (-3.256, 0.4795, 2.41), (-4.201, 0.06991, 3.199), (-4.256, 0.06991, 3.145), (-4.24, 0.06991, 3.183), (-4.256, 0.5469, 3.145), (-4.201, 0.5469, 3.199), (-4.24, 0.5469, 3.183), (-4.126, 0.06991, 3.145), (-4.18, 0.06991, 3.199), (-4.142, 0.06991, 3.183), (-4.18, 0.5469, 3.199), (-4.126, 0.5469, 3.145), (-4.142, 0.5469, 3.183), (-4.256, 0.06991, 2.445), (-4.206, 0.06991, 2.395), (-4.241, 0.06991, 2.41), (-4.206, 0.5469, 2.395), (-4.256, 0.5469, 2.445), (-4.241, 0.5469, 2.41), (-4.176, 0.06991, 2.395), (-4.126, 0.06991, 2.445), (-4.141, 0.06991, 2.41), (-4.126, 0.5469, 2.445), (-4.176, 0.5469, 2.395), (-4.141, 0.5469, 2.41)], [], [(15, 17, 3, 6, 28, 27), (15, 27, 35, 22), (32, 10, 11, 34), (17, 16, 8, 2, 3), (10, 32, 30, 18, 20, 19), (24, 25, 9, 5, 4), (24, 13, 18, 30), (7, 8, 16, 21, 11, 10, 19, 12), (21, 23, 22, 35, 34, 11), (14, 13, 24, 4, 0), (12, 19, 20, 14), (14, 20, 18, 13), (15, 22, 23, 17), (17, 23, 21, 16), (26, 27, 28), (31, 29, 30, 32), (36, 33, 34, 35), (33, 31, 32, 34), (29, 25, 24, 30), (26, 36, 35, 27), (9, 25, 29, 31, 33, 36, 26), (44, 46, 41, 37), (49, 51, 50, 55, 57, 56, 43, 45, 44, 37, 39, 38), (56, 58, 47, 43), (50, 52, 59, 55), (37, 41, 42, 39), (39, 42, 40, 38), (46, 44, 45, 48), (48, 45, 43, 47), (52, 50, 51, 54), (54, 51, 49, 53), (58, 56, 57, 60), (60, 57, 55, 59), (38, 40, 53, 49), (68, 70, 65, 61), (73, 75, 74, 79, 81, 80, 67, 69, 68, 61, 63, 62), (80, 82, 71, 67), (74, 76, 83, 79), (61, 65, 66, 63), (63, 66, 64, 62), (70, 68, 69, 72), (72, 69, 67, 71), (76, 74, 75, 78), (78, 75, 73, 77), (82, 80, 81, 84), (84, 81, 79, 83), (62, 64, 77, 73), (1, 2, 8, 7), (6, 5, 9, 26, 28), (0, 1, 7, 12, 14)])
_uv = me_001.uv_layers.new(name='UVКарта')
_uv.uv.foreach_set('vector', [0.3125, 1.0, 0.3125, 1.0, 0.3125, 1.0, 0.3125, 1.0, 0.3125, 1.0, 0.3125, 1.0, 0.3125, 1.0, 0.3125, 1.0, 0.3125, 1.0, 0.3125, 1.0, 0.2285, 1.0, 0.2202, 1.0, 0.2797, 1.0, 0.2714, 1.0, 0.3125, 1.0, 0.2812, 1.0, 0.2812, 1.0, 0.2812, 1.0, 0.3125, 1.0, 0.2202, 1.0, 0.2285, 1.0, 0.1875, 1.0, 0.1875, 1.0, 0.1907, 1.0, 0.2202, 1.0, 0.1875, 1.0, 0.2125, 1.0, 0.25, 1.0, 0.25, 1.0, 0.1875, 1.0, 0.1875, 1.0, 0.1875, 1.0, 0.1875, 1.0, 0.1875, 1.0, 0.2188, 1.0, 0.2812, 1.0, 0.2812, 1.0, 0.2797, 1.0, 0.2797, 1.0, 0.2202, 1.0, 0.2202, 1.0, 0.2188, 1.0, 0.2797, 1.0, 0.3093, 1.0, 0.3125, 1.0, 0.3125, 1.0, 0.2714, 1.0, 0.2797, 1.0, 0.1948, 1.0, 0.1875, 1.0, 0.1875, 1.0, 0.1875, 1.0, 0.1875, 1.0, 0.2188, 1.0, 0.2202, 1.0, 0.1907, 1.0, 0.1875, 1.0, 0.1875, 1.0, 0.1907, 1.0, 0.1875, 1.0, 0.1875, 1.0, 0.3125, 1.0, 0.3125, 1.0, 0.3093, 1.0, 0.3125, 1.0, 0.3125, 1.0, 0.3093, 1.0, 0.2797, 1.0, 0.2812, 1.0, 0.2953, 1.0, 0.314, 1.0, 0.3125, 1.0, 0.2423, 1.0, 0.2176, 1.0, 0.1875, 1.0, 0.2285, 1.0, 0.2824, 1.0, 0.2599, 1.0, 0.2714, 1.0, 0.3125, 1.0, 0.2599, 1.0, 0.2423, 1.0, 0.2285, 1.0, 0.2714, 1.0, 0.2176, 1.0, 0.2125, 1.0, 0.1875, 1.0, 0.1875, 1.0, 0.2953, 1.0, 0.2824, 1.0, 0.3125, 1.0, 0.3125, 1.0, 0.25, 1.0, 0.2125, 1.0, 0.2176, 1.0, 0.2423, 1.0, 0.2599, 1.0, 0.2824, 1.0, 0.2953, 1.0, 0.375, 0.8547, 0.625, 0.8547, 0.625, 0.8953, 0.375, 0.8953, 0.125, 0.5156, 0.1533, 0.5046, 0.2216, 0.5, 0.2784, 0.5, 0.3467, 0.5046, 0.375, 0.5156, 0.375, 0.7331, 0.3443, 0.7451, 0.2703, 0.75, 0.2297, 0.75, 0.1557, 0.7451, 0.125, 0.7331, 0.375, 0.5156, 0.625, 0.5156, 0.625, 0.7331, 0.375, 0.7331, 0.375, 0.3466, 0.625, 0.3466, 0.625, 0.4034, 0.375, 0.4034, 0.375, 0.8953, 0.625, 0.8953, 0.625, 1.0, 0.375, 1.0, 0.375, 0.0, 0.625, 0.0, 0.625, 0.01688, 0.375, 0.01688, 0.625, 0.8547, 0.375, 0.8547, 0.375, 0.75, 0.625, 0.75, 0.625, 0.75, 0.375, 0.75, 0.375, 0.7331, 0.625, 0.7331, 0.625, 0.3466, 0.375, 0.3466, 0.375, 0.25, 0.625, 0.25, 0.625, 0.25, 0.375, 0.25, 0.375, 0.2344, 0.625, 0.2344, 0.625, 0.5156, 0.375, 0.5156, 0.375, 0.5, 0.625, 0.5, 0.625, 0.5, 0.375, 0.5, 0.375, 0.4034, 0.625, 0.4034, 0.375, 0.01688, 0.625, 0.01688, 0.625, 0.2344, 0.375, 0.2344, 0.375, 0.8547, 0.625, 0.8547, 0.625, 0.8953, 0.375, 0.8953, 0.125, 0.5156, 0.1533, 0.5046, 0.2216, 0.5, 0.2784, 0.5, 0.3467, 0.5046, 0.375, 0.5156, 0.375, 0.7331, 0.3443, 0.7451, 0.2703, 0.75, 0.2297, 0.75, 0.1557, 0.7451, 0.125, 0.7331, 0.375, 0.5156, 0.625, 0.5156, 0.625, 0.7331, 0.375, 0.7331, 0.375, 0.3466, 0.625, 0.3466, 0.625, 0.4034, 0.375, 0.4034, 0.375, 0.8953, 0.625, 0.8953, 0.625, 1.0, 0.375, 1.0, 0.375, 0.0, 0.625, 0.0, 0.625, 0.01688, 0.375, 0.01688, 0.625, 0.8547, 0.375, 0.8547, 0.375, 0.75, 0.625, 0.75, 0.625, 0.75, 0.375, 0.75, 0.375, 0.7331, 0.625, 0.7331, 0.625, 0.3466, 0.375, 0.3466, 0.375, 0.25, 0.625, 0.25, 0.625, 0.25, 0.375, 0.25, 0.375, 0.2344, 0.625, 0.2344, 0.625, 0.5156, 0.375, 0.5156, 0.375, 0.5, 0.625, 0.5, 0.625, 0.5, 0.375, 0.5, 0.375, 0.4034, 0.625, 0.4034, 0.375, 0.01688, 0.625, 0.01688, 0.625, 0.2344, 0.375, 0.2344, 0.2188, 1.0, 0.2812, 1.0, 0.2812, 1.0, 0.2188, 1.0, 0.3125, 1.0, 0.25, 1.0, 0.25, 1.0, 0.2953, 1.0, 0.3125, 1.0, 0.1875, 1.0, 0.2188, 1.0, 0.2188, 1.0, 0.2188, 1.0, 0.1948, 1.0])
me_001.update()
me_002 = bpy.data.meshes.new('Циліндр.002')
me_002.from_pydata([(-4.543e-08, 0.643, -1.318), (0.0, 1.0, -0.5064), (0.2461, 0.5941, -1.318), (0.3827, 0.9239, -0.5064), (0.4547, 0.4547, -1.318), (0.7071, 0.7071, -0.5064), (0.5941, 0.2461, -1.318), (0.9239, 0.3827, -0.5064), (0.643, -4.691e-08, -1.318), (1.0, -1.096e-07, -0.5064), (0.5941, -0.2461, -1.318), (0.9239, -0.3827, -0.5064), (0.4547, -0.4547, -1.318), (0.7071, -0.7071, -0.5064), (0.2461, -0.5941, -1.318), (0.3827, -0.9239, -0.5064), (-6.604e-08, -0.643, -1.318), (-8.742e-08, -1.0, -0.5064), (-0.2461, -0.5941, -1.318), (-0.3827, -0.9239, -0.5064), (-0.4547, -0.4547, -1.318), (-0.7071, -0.7071, -0.5064), (-0.5941, -0.2461, -1.318), (-0.9239, -0.3827, -0.5064), (-0.643, -1.967e-09, -1.318), (-1.0, -5.392e-08, -0.5064), (-0.5941, 0.2461, -1.318), (-0.9239, 0.3827, -0.5064), (-0.4547, 0.4547, -1.318), (-0.7071, 0.7071, -0.5064), (-0.2461, 0.5941, -1.318), (-0.3827, 0.9239, -0.5064), (-2.425e-08, 0.9142, 0.2133), (0.3498, 0.8446, 0.2133), (0.6464, 0.6464, 0.2133), (0.8446, 0.3498, 0.2133), (0.9142, -1.041e-07, 0.2133), (0.8446, -0.3498, 0.2133), (0.6464, -0.6464, 0.2133), (0.3498, -0.8446, 0.2133), (-1.042e-07, -0.9142, 0.2133), (-0.3498, -0.8446, 0.2133), (-0.6464, -0.6464, 0.2133), (-0.8446, -0.3498, 0.2133), (-0.9142, -5.327e-08, 0.2133), (-0.8446, 0.3498, 0.2133), (-0.6464, 0.6464, 0.2133), (-0.3498, 0.8446, 0.2133), (-2.26e-08, 0.7079, 0.7155), (0.2709, 0.654, 0.7155), (0.5005, 0.5005, 0.7155), (0.654, 0.2709, 0.7155), (0.7079, -8.719e-08, 0.7155), (0.654, -0.2709, 0.7155), (0.5005, -0.5005, 0.7155), (0.2709, -0.654, 0.7155), (-8.449e-08, -0.7079, 0.7155), (-0.2709, -0.654, 0.7155), (-0.5005, -0.5005, 0.7155), (-0.654, -0.2709, 0.7155), (-0.7079, -4.78e-08, 0.7155), (-0.654, 0.2709, 0.7155), (-0.5005, 0.5005, 0.7155), (-0.2709, 0.654, 0.7155), (-2.479e-08, 0.481, 1.059), (0.1841, 0.4444, 1.059), (0.3401, 0.3401, 1.059), (0.4444, 0.1841, 1.059), (0.481, -7.987e-08, 1.059), (0.4444, -0.1841, 1.059), (0.3401, -0.3401, 1.059), (0.1841, -0.4444, 1.059), (-6.684e-08, -0.481, 1.059), (-0.1841, -0.4444, 1.059), (-0.3401, -0.3401, 1.059), (-0.4444, -0.1841, 1.059), (-0.481, -5.311e-08, 1.059), (-0.4444, 0.1841, 1.059), (-0.3401, 0.3401, 1.059), (-0.1841, 0.4444, 1.059), (-1.968e-08, 0.08104, 1.39), (0.03101, 0.07487, 1.39), (0.0573, 0.0573, 1.39), (0.07487, 0.03101, 1.39), (0.08104, -7.883e-08, 1.39), (0.07487, -0.03101, 1.39), (0.0573, -0.0573, 1.39), (0.03101, -0.07487, 1.39), (-2.676e-08, -0.08104, 1.39), (-0.03101, -0.07487, 1.39), (-0.0573, -0.0573, 1.39), (-0.07487, -0.03101, 1.39), (-0.08104, -7.432e-08, 1.39), (-0.07487, 0.03101, 1.39), (-0.0573, 0.0573, 1.39), (-0.03101, 0.07487, 1.39), (0.0, 1.0, -1.0), (0.3827, 0.9239, -1.0), (0.7071, 0.7071, -1.0), (0.9239, 0.3827, -1.0), (1.0, -4.371e-08, -1.0), (0.9239, -0.3827, -1.0), (0.7071, -0.7071, -1.0), (0.3827, -0.9239, -1.0), (-8.742e-08, -1.0, -1.0), (-0.3827, -0.9239, -1.0), (-0.7071, -0.7071, -1.0), (-0.9239, -0.3827, -1.0), (-1.0, 1.192e-08, -1.0), (-0.9239, 0.3827, -1.0), (-0.7071, 0.7071, -1.0), (-0.3827, 0.9239, -1.0), (-4.543e-08, 0.643, -1.0), (0.2461, 0.5941, -1.0), (0.4547, 0.4547, -1.0), (0.5941, 0.2461, -1.0), (0.643, -3.302e-08, -1.0), (0.5941, -0.2461, -1.0), (0.4547, -0.4547, -1.0), (0.2461, -0.5941, -1.0), (-6.604e-08, -0.643, -1.0), (-0.2461, -0.5941, -1.0), (-0.4547, -0.4547, -1.0), (-0.5941, -0.2461, -1.0), (-0.643, 1.192e-08, -1.0), (-0.5941, 0.2461, -1.0), (-0.4547, 0.4547, -1.0), (-0.2461, 0.5941, -1.0)], [], [(3, 5, 98, 97), (5, 7, 99, 98), (7, 9, 100, 99), (9, 11, 101, 100), (11, 13, 102, 101), (13, 15, 103, 102), (15, 17, 104, 103), (17, 19, 105, 104), (19, 21, 106, 105), (21, 23, 107, 106), (23, 25, 108, 107), (25, 27, 109, 108), (27, 29, 110, 109), (29, 31, 111, 110), (31, 1, 96, 111), (21, 19, 41, 42), (9, 36, 37, 11), (0, 2, 4, 6, 8, 10, 12, 14, 16, 18, 20, 22, 24, 26, 28, 30), (45, 61, 62, 46), (27, 45, 46, 29), (5, 34, 35, 7), (17, 15, 39, 40), (23, 43, 44, 25), (1, 32, 33, 3), (13, 11, 37, 38), (31, 29, 46, 47), (9, 7, 35, 36), (27, 25, 44, 45), (5, 3, 33, 34), (23, 21, 42, 43), (19, 17, 40, 41), (15, 13, 38, 39), (1, 31, 47, 32), (33, 32, 48, 49), (48, 63, 79, 64), (40, 39, 55, 56), (47, 46, 62, 63), (34, 33, 49, 50), (41, 40, 56, 57), (32, 47, 63, 48), (35, 34, 50, 51), (42, 41, 57, 58), (36, 35, 51, 52), (43, 42, 58, 59), (37, 36, 52, 53), (44, 43, 59, 60), (38, 37, 53, 54), (45, 44, 60, 61), (39, 38, 54, 55), (49, 65, 66, 50), (75, 74, 90, 91), (56, 72, 73, 57), (51, 50, 66, 67), (58, 57, 73, 74), (52, 51, 67, 68), (59, 58, 74, 75), (53, 52, 68, 69), (60, 59, 75, 76), (54, 53, 69, 70), (61, 60, 76, 77), (55, 54, 70, 71), (62, 61, 77, 78), (49, 48, 64, 65), (56, 55, 71, 72), (63, 62, 78, 79), (68, 67, 83, 84), (80, 95, 94, 93, 92, 91, 90, 89, 88, 87, 86, 85, 84, 83, 82, 81), (69, 68, 84, 85), (76, 75, 91, 92), (70, 69, 85, 86), (77, 76, 92, 93), (71, 70, 86, 87), (78, 77, 93, 94), (65, 64, 80, 81), (72, 71, 87, 88), (79, 78, 94, 95), (66, 65, 81, 82), (73, 72, 88, 89), (64, 79, 95, 80), (67, 66, 82, 83), (74, 73, 89, 90), (113, 112, 96, 97), (114, 113, 97, 98), (115, 114, 98, 99), (116, 115, 99, 100), (117, 116, 100, 101), (118, 117, 101, 102), (119, 118, 102, 103), (120, 119, 103, 104), (121, 120, 104, 105), (122, 121, 105, 106), (123, 122, 106, 107), (124, 123, 107, 108), (125, 124, 108, 109), (126, 125, 109, 110), (127, 126, 110, 111), (112, 127, 111, 96), (2, 0, 112, 113), (4, 2, 113, 114), (6, 4, 114, 115), (8, 6, 115, 116), (10, 8, 116, 117), (12, 10, 117, 118), (14, 12, 118, 119), (16, 14, 119, 120), (18, 16, 120, 121), (20, 18, 121, 122), (22, 20, 122, 123), (24, 22, 123, 124), (26, 24, 124, 125), (28, 26, 125, 126), (30, 28, 126, 127), (0, 30, 127, 112), (1, 3, 97, 96)])
_uv = me_002.uv_layers.new(name='UVКарта')
_uv.uv.foreach_set('vector', [0.9375, 1.0, 0.875, 1.0, 0.875, 0.5, 0.9375, 0.5, 0.875, 1.0, 0.8125, 1.0, 0.8125, 0.5, 0.875, 0.5, 0.8125, 1.0, 0.75, 1.0, 0.75, 0.5, 0.8125, 0.5, 0.75, 1.0, 0.6875, 1.0, 0.6875, 0.5, 0.75, 0.5, 0.6875, 1.0, 0.625, 1.0, 0.625, 0.5, 0.6875, 0.5, 0.625, 1.0, 0.5625, 1.0, 0.5625, 0.5, 0.625, 0.5, 0.5625, 1.0, 0.5, 1.0, 0.5, 0.5, 0.5625, 0.5, 0.5, 1.0, 0.4375, 1.0, 0.4375, 0.5, 0.5, 0.5, 0.4375, 1.0, 0.375, 1.0, 0.375, 0.5, 0.4375, 0.5, 0.375, 1.0, 0.3125, 1.0, 0.3125, 0.5, 0.375, 0.5, 0.3125, 1.0, 0.25, 1.0, 0.25, 0.5, 0.3125, 0.5, 0.25, 1.0, 0.1875, 1.0, 0.1875, 0.5, 0.25, 0.5, 0.1875, 1.0, 0.125, 1.0, 0.125, 0.5, 0.1875, 0.5, 0.125, 1.0, 0.0625, 1.0, 0.0625, 0.5, 0.125, 0.5, 0.0625, 1.0, 0.0, 1.0, 0.0, 0.5, 0.0625, 0.5, 0.375, 1.0, 0.4375, 1.0, 0.4375, 1.0, 0.375, 1.0, 0.75, 1.0, 0.75, 1.0, 0.6875, 1.0, 0.6875, 1.0, 0.75, 0.4043, 0.8091, 0.3926, 0.8591, 0.3591, 0.8926, 0.3091, 0.9043, 0.25, 0.8926, 0.1909, 0.8591, 0.1409, 0.8091, 0.1074, 0.75, 0.09567, 0.6909, 0.1074, 0.6409, 0.1409, 0.6074, 0.1909, 0.5957, 0.25, 0.6074, 0.3091, 0.6409, 0.3591, 0.6909, 0.3926, 0.1875, 1.0, 0.1875, 1.0, 0.125, 1.0, 0.125, 1.0, 0.1875, 1.0, 0.1875, 1.0, 0.125, 1.0, 0.125, 1.0, 0.875, 1.0, 0.875, 1.0, 0.8125, 1.0, 0.8125, 1.0, 0.5, 1.0, 0.5625, 1.0, 0.5625, 1.0, 0.5, 1.0, 0.3125, 1.0, 0.3125, 1.0, 0.25, 1.0, 0.25, 1.0, 1.0, 1.0, 1.0, 1.0, 0.9375, 1.0, 0.9375, 1.0, 0.625, 1.0, 0.6875, 1.0, 0.6875, 1.0, 0.625, 1.0, 0.0625, 1.0, 0.125, 1.0, 0.125, 1.0, 0.0625, 1.0, 0.75, 1.0, 0.8125, 1.0, 0.8125, 1.0, 0.75, 1.0, 0.1875, 1.0, 0.25, 1.0, 0.25, 1.0, 0.1875, 1.0, 0.875, 1.0, 0.9375, 1.0, 0.9375, 1.0, 0.875, 1.0, 0.3125, 1.0, 0.375, 1.0, 0.375, 1.0, 0.3125, 1.0, 0.4375, 1.0, 0.5, 1.0, 0.5, 1.0, 0.4375, 1.0, 0.5625, 1.0, 0.625, 1.0, 0.625, 1.0, 0.5625, 1.0, 0.0, 1.0, 0.0625, 1.0, 0.0625, 1.0, 0.0, 1.0, 0.9375, 1.0, 1.0, 1.0, 1.0, 1.0, 0.9375, 1.0, 0.0, 1.0, 0.0625, 1.0, 0.0625, 1.0, 0.0, 1.0, 0.5, 1.0, 0.5625, 1.0, 0.5625, 1.0, 0.5, 1.0, 0.0625, 1.0, 0.125, 1.0, 0.125, 1.0, 0.0625, 1.0, 0.875, 1.0, 0.9375, 1.0, 0.9375, 1.0, 0.875, 1.0, 0.4375, 1.0, 0.5, 1.0, 0.5, 1.0, 0.4375, 1.0, 0.0, 1.0, 0.0625, 1.0, 0.0625, 1.0, 0.0, 1.0, 0.8125, 1.0, 0.875, 1.0, 0.875, 1.0, 0.8125, 1.0, 0.375, 1.0, 0.4375, 1.0, 0.4375, 1.0, 0.375, 1.0, 0.75, 1.0, 0.8125, 1.0, 0.8125, 1.0, 0.75, 1.0, 0.3125, 1.0, 0.375, 1.0, 0.375, 1.0, 0.3125, 1.0, 0.6875, 1.0, 0.75, 1.0, 0.75, 1.0, 0.6875, 1.0, 0.25, 1.0, 0.3125, 1.0, 0.3125, 1.0, 0.25, 1.0, 0.625, 1.0, 0.6875, 1.0, 0.6875, 1.0, 0.625, 1.0, 0.1875, 1.0, 0.25, 1.0, 0.25, 1.0, 0.1875, 1.0, 0.5625, 1.0, 0.625, 1.0, 0.625, 1.0, 0.5625, 1.0, 0.9375, 1.0, 0.9375, 1.0, 0.875, 1.0, 0.875, 1.0, 0.3125, 1.0, 0.375, 1.0, 0.375, 1.0, 0.3125, 1.0, 0.5, 1.0, 0.5, 1.0, 0.4375, 1.0, 0.4375, 1.0, 0.8125, 1.0, 0.875, 1.0, 0.875, 1.0, 0.8125, 1.0, 0.375, 1.0, 0.4375, 1.0, 0.4375, 1.0, 0.375, 1.0, 0.75, 1.0, 0.8125, 1.0, 0.8125, 1.0, 0.75, 1.0, 0.3125, 1.0, 0.375, 1.0, 0.375, 1.0, 0.3125, 1.0, 0.6875, 1.0, 0.75, 1.0, 0.75, 1.0, 0.6875, 1.0, 0.25, 1.0, 0.3125, 1.0, 0.3125, 1.0, 0.25, 1.0, 0.625, 1.0, 0.6875, 1.0, 0.6875, 1.0, 0.625, 1.0, 0.1875, 1.0, 0.25, 1.0, 0.25, 1.0, 0.1875, 1.0, 0.5625, 1.0, 0.625, 1.0, 0.625, 1.0, 0.5625, 1.0, 0.125, 1.0, 0.1875, 1.0, 0.1875, 1.0, 0.125, 1.0, 0.9375, 1.0, 1.0, 1.0, 1.0, 1.0, 0.9375, 1.0, 0.5, 1.0, 0.5625, 1.0, 0.5625, 1.0, 0.5, 1.0, 0.0625, 1.0, 0.125, 1.0, 0.125, 1.0, 0.0625, 1.0, 0.75, 1.0, 0.8125, 1.0, 0.8125, 1.0, 0.75, 1.0, 0.25, 0.49, 0.1582, 0.4717, 0.08029, 0.4197, 0.02827, 0.3418, 0.01, 0.25, 0.02827, 0.1582, 0.08029, 0.08029, 0.1582, 0.02827, 0.25, 0.01, 0.3418, 0.02827, 0.4197, 0.08029, 0.4717, 0.1582, 0.49, 0.25, 0.4717, 0.3418, 0.4197, 0.4197, 0.3418, 0.4717, 0.6875, 1.0, 0.75, 1.0, 0.75, 1.0, 0.6875, 1.0, 0.25, 1.0, 0.3125, 1.0, 0.3125, 1.0, 0.25, 1.0, 0.625, 1.0, 0.6875, 1.0, 0.6875, 1.0, 0.625, 1.0, 0.1875, 1.0, 0.25, 1.0, 0.25, 1.0, 0.1875, 1.0, 0.5625, 1.0, 0.625, 1.0, 0.625, 1.0, 0.5625, 1.0, 0.125, 1.0, 0.1875, 1.0, 0.1875, 1.0, 0.125, 1.0, 0.9375, 1.0, 1.0, 1.0, 1.0, 1.0, 0.9375, 1.0, 0.5, 1.0, 0.5625, 1.0, 0.5625, 1.0, 0.5, 1.0, 0.0625, 1.0, 0.125, 1.0, 0.125, 1.0, 0.0625, 1.0, 0.875, 1.0, 0.9375, 1.0, 0.9375, 1.0, 0.875, 1.0, 0.4375, 1.0, 0.5, 1.0, 0.5, 1.0, 0.4375, 1.0, 0.0, 1.0, 0.0625, 1.0, 0.0625, 1.0, 0.0, 1.0, 0.8125, 1.0, 0.875, 1.0, 0.875, 1.0, 0.8125, 1.0, 0.375, 1.0, 0.4375, 1.0, 0.4375, 1.0, 0.375, 1.0, 0.8091, 0.3926, 0.75, 0.4043, 0.75, 0.49, 0.8418, 0.4717, 0.8591, 0.3591, 0.8091, 0.3926, 0.8418, 0.4717, 0.9197, 0.4197, 0.8926, 0.3091, 0.8591, 0.3591, 0.9197, 0.4197, 0.9717, 0.3418, 0.9043, 0.25, 0.8926, 0.3091, 0.9717, 0.3418, 0.99, 0.25, 0.8926, 0.1909, 0.9043, 0.25, 0.99, 0.25, 0.9717, 0.1582, 0.8591, 0.1409, 0.8926, 0.1909, 0.9717, 0.1582, 0.9197, 0.08029, 0.8091, 0.1074, 0.8591, 0.1409, 0.9197, 0.08029, 0.8418, 0.02827, 0.75, 0.09567, 0.8091, 0.1074, 0.8418, 0.02827, 0.75, 0.01, 0.6909, 0.1074, 0.75, 0.09567, 0.75, 0.01, 0.6582, 0.02827, 0.6409, 0.1409, 0.6909, 0.1074, 0.6582, 0.02827, 0.5803, 0.08029, 0.6074, 0.1909, 0.6409, 0.1409, 0.5803, 0.08029, 0.5283, 0.1582, 0.5957, 0.25, 0.6074, 0.1909, 0.5283, 0.1582, 0.51, 0.25, 0.6074, 0.3091, 0.5957, 0.25, 0.51, 0.25, 0.5283, 0.3418, 0.6409, 0.3591, 0.6074, 0.3091, 0.5283, 0.3418, 0.5803, 0.4197, 0.6909, 0.3926, 0.6409, 0.3591, 0.5803, 0.4197, 0.6582, 0.4717, 0.75, 0.4043, 0.6909, 0.3926, 0.6582, 0.4717, 0.75, 0.49, 0.8091, 0.3926, 0.75, 0.4043, 0.75, 0.4043, 0.8091, 0.3926, 0.8591, 0.3591, 0.8091, 0.3926, 0.8091, 0.3926, 0.8591, 0.3591, 0.8926, 0.3091, 0.8591, 0.3591, 0.8591, 0.3591, 0.8926, 0.3091, 0.9043, 0.25, 0.8926, 0.3091, 0.8926, 0.3091, 0.9043, 0.25, 0.8926, 0.1909, 0.9043, 0.25, 0.9043, 0.25, 0.8926, 0.1909, 0.8591, 0.1409, 0.8926, 0.1909, 0.8926, 0.1909, 0.8591, 0.1409, 0.8091, 0.1074, 0.8591, 0.1409, 0.8591, 0.1409, 0.8091, 0.1074, 0.75, 0.09567, 0.8091, 0.1074, 0.8091, 0.1074, 0.75, 0.09567, 0.6909, 0.1074, 0.75, 0.09567, 0.75, 0.09567, 0.6909, 0.1074, 0.6409, 0.1409, 0.6909, 0.1074, 0.6909, 0.1074, 0.6409, 0.1409, 0.6074, 0.1909, 0.6409, 0.1409, 0.6409, 0.1409, 0.6074, 0.1909, 0.5957, 0.25, 0.6074, 0.1909, 0.6074, 0.1909, 0.5957, 0.25, 0.6074, 0.3091, 0.5957, 0.25, 0.5957, 0.25, 0.6074, 0.3091, 0.6409, 0.3591, 0.6074, 0.3091, 0.6074, 0.3091, 0.6409, 0.3591, 0.6909, 0.3926, 0.6409, 0.3591, 0.6409, 0.3591, 0.6909, 0.3926, 0.75, 0.4043, 0.6909, 0.3926, 0.6909, 0.3926, 0.75, 0.4043, 1.0, 1.0, 0.9375, 1.0, 0.9375, 0.5, 1.0, 0.5])
me_002.update()
me_002_1 = bpy.data.meshes.new('Куб.002')
me_002_1.from_pydata([(-2.596, -1.0, 1.148), (-2.596, 1.0, 1.148), (1.0, -1.0, 1.0), (1.0, 1.0, 1.0), (-7.791, -1.0, 1.055), (-7.791, 1.0, 1.055), (11.43, -2.591, -0.4538), (11.4, -1.131, -0.883), (7.84, -2.728, -0.2546), (7.811, -1.269, -0.6838), (16.62, -1.73, -0.5185), (16.59, -0.2705, -0.9476), (1.0, -1.0, -0.5544), (1.0, -0.5568, -1.0), (1.0, 0.5568, -1.0), (1.0, 1.0, -0.5544), (-7.977, 0.5568, -2.397), (-7.953, 1.0, -1.948), (-7.953, -1.0, -1.948), (-7.977, -0.5568, -2.397), (-15.08, 1.0, -1.372), (-15.36, 0.5568, -1.801), (-15.08, -1.0, -1.372), (-15.36, -0.5568, -1.801), (-16.74, -0.5568, 0.746), (-16.25, -1.0, 0.7631), (-16.25, 1.0, 0.7631), (-16.74, 0.5568, 0.746), (7.825, 1.165, 1.056), (7.813, 2.083, 1.068), (7.803, 2.599, 0.9165), (7.795, 2.624, 0.6273), (16.76, 6.769, 1.71), (16.74, 6.794, 1.42), (16.77, 5.335, 1.849), (16.77, 6.258, 1.86), (23.78, 6.458, 0.8256), (24.13, 6.411, 1.088), (23.81, 4.998, 1.255), (24.14, 5.909, 1.236), (25.55, 0.5669, -0.6629), (25.12, -0.00811, -0.5196), (25.09, 1.451, -0.9488), (25.54, 1.053, -0.8057)], [], [(14, 15, 3, 2, 12, 13), (1, 3, 15, 17, 20, 26, 5), (16, 19, 23, 21), (12, 2, 0, 4, 25, 22, 18), (3, 1, 0, 2), (0, 1, 5, 4), (30, 29, 35, 32), (4, 5, 26, 27, 24, 25), (23, 24, 27, 21), (30, 31, 9, 8, 28, 29), (7, 9, 31, 33, 36, 42, 11), (32, 35, 39, 37), (28, 8, 6, 10, 41, 38, 34), (9, 7, 6, 8), (6, 7, 11, 10), (10, 11, 42, 43, 40, 41), (14, 16, 17, 15), (39, 40, 43, 37), (19, 13, 12, 18), (30, 32, 33, 31), (22, 25, 24, 23), (26, 20, 21, 27), (18, 22, 23, 19), (20, 17, 16, 21), (35, 29, 28, 34), (13, 19, 16, 14), (38, 41, 40, 39), (42, 36, 37, 43), (34, 38, 39, 35), (36, 33, 32, 37)])
_uv = me_002_1.uv_layers.new(name='UVКарта')
_uv.uv.foreach_set('vector', [0.375, 0.5554, 0.4307, 0.5, 0.625, 0.5, 0.625, 0.75, 0.4307, 0.75, 0.375, 0.6946, 0.625, 0.25, 0.625, 0.5, 0.4307, 0.5, 0.4075, 0.25, 0.4182, 0.25, 0.625, 0.25, 0.625, 0.25, 0.125, 0.5554, 0.125, 0.6946, 0.125, 0.6946, 0.125, 0.5554, 0.4307, 0.75, 0.625, 0.75, 0.625, 1.0, 0.625, 1.0, 0.625, 1.0, 0.4182, 1.0, 0.4075, 1.0, 0.625, 0.5, 0.875, 0.5, 0.875, 0.75, 0.625, 0.75, 0.875, 0.75, 0.875, 0.5, 0.875, 0.5, 0.875, 0.75, 0.375, 0.5808, 0.375, 0.6692, 0.125, 0.6687, 0.125, 0.5813, 0.875, 0.75, 0.875, 0.5, 0.875, 0.5, 0.875, 0.5554, 0.875, 0.6946, 0.875, 0.75, 0.375, 0.0554, 0.625, 0.0554, 0.625, 0.1946, 0.375, 0.1946, 0.375, 0.5808, 0.4007, 0.5, 0.625, 0.5, 0.625, 0.75, 0.4007, 0.75, 0.375, 0.6692, 0.625, 0.25, 0.625, 0.5, 0.4007, 0.5, 0.3899, 0.25, 0.3946, 0.25, 0.625, 0.25, 0.625, 0.25, 0.125, 0.5813, 0.125, 0.6687, 0.125, 0.668, 0.125, 0.582, 0.4007, 0.75, 0.625, 0.75, 0.625, 1.0, 0.625, 1.0, 0.625, 1.0, 0.3946, 1.0, 0.3899, 1.0, 0.625, 0.5, 0.875, 0.5, 0.875, 0.75, 0.625, 0.75, 0.875, 0.75, 0.875, 0.5, 0.875, 0.5, 0.875, 0.75, 0.875, 0.75, 0.875, 0.5, 0.875, 0.5, 0.875, 0.5834, 0.875, 0.6666, 0.875, 0.75, 0.375, 0.5554, 0.125, 0.5554, 0.125, 0.5, 0.375, 0.5, 0.375, 0.08198, 0.625, 0.0834, 0.625, 0.1666, 0.375, 0.168, 0.125, 0.6946, 0.375, 0.6946, 0.375, 0.75, 0.125, 0.75, 0.375, 0.5, 0.375, 0.25, 0.3899, 0.25, 0.4007, 0.5, 0.4182, 1.0, 0.625, 1.0, 0.625, 1.0, 0.375, 1.0, 0.625, 0.25, 0.4182, 0.25, 0.375, 0.1946, 0.625, 0.1946, 0.125, 0.75, 0.125, 0.75, 0.125, 0.6946, 0.125, 0.6946, 0.125, 0.5, 0.125, 0.5, 0.125, 0.5554, 0.125, 0.5554, 0.375, 1.0, 0.375, 0.7609, 0.4007, 0.75, 0.3899, 1.0, 0.375, 0.6946, 0.125, 0.6946, 0.125, 0.5554, 0.375, 0.5554, 0.3901, 0.0, 0.624, 0.0, 0.625, 0.0834, 0.375, 0.08198, 0.625, 0.25, 0.3946, 0.25, 0.375, 0.168, 0.625, 0.1666, 0.3899, 1.0, 0.3946, 1.0, 0.375, 1.0, 0.375, 1.0, 0.3946, 0.25, 0.3899, 0.25, 0.375, 0.25, 0.375, 0.25])
me_002_1.update()
me_x_1 = bpy.data.meshes.new('Сфера')
me_x_1.from_pydata([(0.0, 0.6428, -0.766), (0.4407, 0.8397, 0.5), (0.4577, 0.872, 0.1736), (0.4577, 0.872, -0.1736), (0.4025, 0.7668, -0.5), (0.2987, 0.5692, -0.766), (0.1589, 0.3028, -0.9397), (0.7804, 0.5387, 0.5), (0.8105, 0.5594, 0.1736), (0.8105, 0.5594, -0.1736), (0.7127, 0.492, -0.5), (0.529, 0.3651, -0.766), (0.2815, 0.1943, -0.9397), (0.9414, 0.1143, 0.5), (0.9776, 0.1187, 0.1736), (0.9776, 0.1187, -0.1736), (0.8597, 0.1044, -0.5), (0.6381, 0.07748, -0.766), (0.3395, 0.04123, -0.9397), (0.8867, -0.3363, 0.5), (0.9208, -0.3492, 0.1736), (0.9208, -0.3492, -0.1736), (0.8097, -0.3071, -0.5), (0.601, -0.2279, -0.766), (0.3198, -0.1213, -0.9397), (0.6288, -0.7098, 0.5), (0.653, -0.7371, 0.1736), (0.653, -0.7371, -0.1736), (0.5743, -0.6482, -0.5), (0.4262, -0.4811, -0.766), (0.2268, -0.256, -0.9397), (0.2269, -0.9208, 0.5), (0.2357, -0.9562, 0.1736), (0.2357, -0.9562, -0.1736), (0.2073, -0.8409, -0.5), (0.1538, -0.6241, -0.766), (0.08185, -0.3321, -0.9397), (-0.2269, -0.9208, 0.5), (-0.2357, -0.9562, 0.1736), (-0.2357, -0.9562, -0.1736), (-0.2073, -0.8409, -0.5), (-0.1538, -0.6241, -0.766), (-0.08185, -0.3321, -0.9397), (-0.6288, -0.7098, 0.5), (-0.653, -0.7371, 0.1736), (-0.653, -0.7371, -0.1736), (-0.5743, -0.6482, -0.5), (-0.4262, -0.4811, -0.766), (-0.2268, -0.256, -0.9397), (-0.8867, -0.3363, 0.5), (-0.9208, -0.3492, 0.1736), (-0.9208, -0.3492, -0.1736), (-0.8097, -0.3071, -0.5), (-0.601, -0.2279, -0.766), (-0.3198, -0.1213, -0.9397), (-0.9414, 0.1143, 0.5), (-0.9776, 0.1187, 0.1736), (-0.9776, 0.1187, -0.1736), (-0.8597, 0.1044, -0.5), (-0.6381, 0.07748, -0.766), (-0.3395, 0.04123, -0.9397), (-0.7804, 0.5387, 0.5), (-0.8105, 0.5594, 0.1736), (-0.8105, 0.5594, -0.1736), (-0.7127, 0.492, -0.5), (-0.529, 0.3651, -0.766), (-0.2815, 0.1943, -0.9397), (0.0, -8.742e-08, -1.0), (-0.4407, 0.8397, 0.5), (-0.4577, 0.872, 0.1736), (-0.4577, 0.872, -0.1736), (-0.4025, 0.7668, -0.5), (-0.2987, 0.5692, -0.766), (-0.1589, 0.3028, -0.9397), (-5.336e-08, 0.9483, 0.5), (-1.382e-07, 0.9848, 0.1736), (-1.382e-07, 0.9848, -0.1736), (-1.382e-07, 0.866, -0.5), (-4.076e-09, 0.342, -0.9397)], [], [(67, 78, 6), (77, 76, 3, 4), (0, 77, 4, 5), (75, 74, 1, 2), (78, 0, 5, 6), (76, 75, 2, 3), (5, 4, 10, 11), (2, 1, 7, 8), (6, 5, 11, 12), (3, 2, 8, 9), (67, 6, 12), (4, 3, 9, 10), (12, 11, 17, 18), (9, 8, 14, 15), (67, 12, 18), (10, 9, 15, 16), (11, 10, 16, 17), (8, 7, 13, 14), (16, 15, 21, 22), (17, 16, 22, 23), (14, 13, 19, 20), (18, 17, 23, 24), (15, 14, 20, 21), (67, 18, 24), (20, 19, 25, 26), (24, 23, 29, 30), (21, 20, 26, 27), (67, 24, 30), (22, 21, 27, 28), (23, 22, 28, 29), (67, 30, 36), (28, 27, 33, 34), (29, 28, 34, 35), (26, 25, 31, 32), (30, 29, 35, 36), (27, 26, 32, 33), (35, 34, 40, 41), (32, 31, 37, 38), (36, 35, 41, 42), (33, 32, 38, 39), (67, 36, 42), (34, 33, 39, 40), (42, 41, 47, 48), (39, 38, 44, 45), (67, 42, 48), (40, 39, 45, 46), (41, 40, 46, 47), (38, 37, 43, 44), (46, 45, 51, 52), (47, 46, 52, 53), (44, 43, 49, 50), (48, 47, 53, 54), (45, 44, 50, 51), (67, 48, 54), (50, 49, 55, 56), (54, 53, 59, 60), (51, 50, 56, 57), (67, 54, 60), (52, 51, 57, 58), (53, 52, 58, 59), (67, 60, 66), (58, 57, 63, 64), (59, 58, 64, 65), (56, 55, 61, 62), (60, 59, 65, 66), (57, 56, 62, 63), (65, 64, 71, 72), (62, 61, 68, 69), (66, 65, 72, 73), (63, 62, 69, 70), (67, 66, 73), (64, 63, 70, 71), (70, 69, 75, 76), (67, 73, 78), (71, 70, 76, 77), (72, 71, 77, 0), (69, 68, 74, 75), (73, 72, 0, 78)])
_uv = me_x_1.uv_layers.new(name='UVКарта')
_uv.uv.foreach_set('vector', [0.6538, 0.0, 0.6923, 0.1111, 0.6154, 0.1111, 0.6923, 0.3333, 0.6923, 0.4444, 0.6154, 0.4444, 0.6154, 0.3333, 0.6923, 0.2222, 0.6923, 0.3333, 0.6154, 0.3333, 0.6154, 0.2222, 0.6923, 0.5556, 0.6923, 0.6667, 0.6154, 0.6667, 0.6154, 0.5556, 0.6923, 0.1111, 0.6923, 0.2222, 0.6154, 0.2222, 0.6154, 0.1111, 0.6923, 0.4444, 0.6923, 0.5556, 0.6154, 0.5556, 0.6154, 0.4444, 0.6154, 0.2222, 0.6154, 0.3333, 0.5385, 0.3333, 0.5385, 0.2222, 0.6154, 0.5556, 0.6154, 0.6667, 0.5385, 0.6667, 0.5385, 0.5556, 0.6154, 0.1111, 0.6154, 0.2222, 0.5385, 0.2222, 0.5385, 0.1111, 0.6154, 0.4444, 0.6154, 0.5556, 0.5385, 0.5556, 0.5385, 0.4444, 0.5769, 0.0, 0.6154, 0.1111, 0.5385, 0.1111, 0.6154, 0.3333, 0.6154, 0.4444, 0.5385, 0.4444, 0.5385, 0.3333, 0.5385, 0.1111, 0.5385, 0.2222, 0.4615, 0.2222, 0.4615, 0.1111, 0.5385, 0.4444, 0.5385, 0.5556, 0.4615, 0.5556, 0.4615, 0.4444, 0.5, 0.0, 0.5385, 0.1111, 0.4615, 0.1111, 0.5385, 0.3333, 0.5385, 0.4444, 0.4615, 0.4444, 0.4615, 0.3333, 0.5385, 0.2222, 0.5385, 0.3333, 0.4615, 0.3333, 0.4615, 0.2222, 0.5385, 0.5556, 0.5385, 0.6667, 0.4615, 0.6667, 0.4615, 0.5556, 0.4615, 0.3333, 0.4615, 0.4444, 0.3846, 0.4444, 0.3846, 0.3333, 0.4615, 0.2222, 0.4615, 0.3333, 0.3846, 0.3333, 0.3846, 0.2222, 0.4615, 0.5556, 0.4615, 0.6667, 0.3846, 0.6667, 0.3846, 0.5556, 0.4615, 0.1111, 0.4615, 0.2222, 0.3846, 0.2222, 0.3846, 0.1111, 0.4615, 0.4444, 0.4615, 0.5556, 0.3846, 0.5556, 0.3846, 0.4444, 0.4231, 0.0, 0.4615, 0.1111, 0.3846, 0.1111, 0.3846, 0.5556, 0.3846, 0.6667, 0.3077, 0.6667, 0.3077, 0.5556, 0.3846, 0.1111, 0.3846, 0.2222, 0.3077, 0.2222, 0.3077, 0.1111, 0.3846, 0.4444, 0.3846, 0.5556, 0.3077, 0.5556, 0.3077, 0.4444, 0.3462, 0.0, 0.3846, 0.1111, 0.3077, 0.1111, 0.3846, 0.3333, 0.3846, 0.4444, 0.3077, 0.4444, 0.3077, 0.3333, 0.3846, 0.2222, 0.3846, 0.3333, 0.3077, 0.3333, 0.3077, 0.2222, 0.2692, 0.0, 0.3077, 0.1111, 0.2308, 0.1111, 0.3077, 0.3333, 0.3077, 0.4444, 0.2308, 0.4444, 0.2308, 0.3333, 0.3077, 0.2222, 0.3077, 0.3333, 0.2308, 0.3333, 0.2308, 0.2222, 0.3077, 0.5556, 0.3077, 0.6667, 0.2308, 0.6667, 0.2308, 0.5556, 0.3077, 0.1111, 0.3077, 0.2222, 0.2308, 0.2222, 0.2308, 0.1111, 0.3077, 0.4444, 0.3077, 0.5556, 0.2308, 0.5556, 0.2308, 0.4444, 0.2308, 0.2222, 0.2308, 0.3333, 0.1538, 0.3333, 0.1538, 0.2222, 0.2308, 0.5556, 0.2308, 0.6667, 0.1538, 0.6667, 0.1538, 0.5556, 0.2308, 0.1111, 0.2308, 0.2222, 0.1538, 0.2222, 0.1538, 0.1111, 0.2308, 0.4444, 0.2308, 0.5556, 0.1538, 0.5556, 0.1538, 0.4444, 0.1923, 0.0, 0.2308, 0.1111, 0.1538, 0.1111, 0.2308, 0.3333, 0.2308, 0.4444, 0.1538, 0.4444, 0.1538, 0.3333, 0.1538, 0.1111, 0.1538, 0.2222, 0.07692, 0.2222, 0.07692, 0.1111, 0.1538, 0.4444, 0.1538, 0.5556, 0.07692, 0.5556, 0.07692, 0.4444, 0.1154, 0.0, 0.1538, 0.1111, 0.07692, 0.1111, 0.1538, 0.3333, 0.1538, 0.4444, 0.07692, 0.4444, 0.07692, 0.3333, 0.1538, 0.2222, 0.1538, 0.3333, 0.07692, 0.3333, 0.07692, 0.2222, 0.1538, 0.5556, 0.1538, 0.6667, 0.07692, 0.6667, 0.07692, 0.5556, 0.07692, 0.3333, 0.07692, 0.4444, 5.96e-08, 0.4444, 5.96e-08, 0.3333, 0.07692, 0.2222, 0.07692, 0.3333, 5.96e-08, 0.3333, 5.96e-08, 0.2222, 0.07692, 0.5556, 0.07692, 0.6667, 0.0, 0.6667, 5.96e-08, 0.5556, 0.07692, 0.1111, 0.07692, 0.2222, 5.96e-08, 0.2222, 5.96e-08, 0.1111, 0.07692, 0.4444, 0.07692, 0.5556, 5.96e-08, 0.5556, 5.96e-08, 0.4444, 0.03846, 0.0, 0.07692, 0.1111, 5.96e-08, 0.1111, 1.0, 0.5556, 1.0, 0.6667, 0.9231, 0.6667, 0.9231, 0.5556, 1.0, 0.1111, 1.0, 0.2222, 0.9231, 0.2222, 0.9231, 0.1111, 1.0, 0.4444, 1.0, 0.5556, 0.9231, 0.5556, 0.9231, 0.4444, 0.9615, 0.0, 1.0, 0.1111, 0.9231, 0.1111, 1.0, 0.3333, 1.0, 0.4444, 0.9231, 0.4444, 0.9231, 0.3333, 1.0, 0.2222, 1.0, 0.3333, 0.9231, 0.3333, 0.9231, 0.2222, 0.8846, 0.0, 0.9231, 0.1111, 0.8462, 0.1111, 0.9231, 0.3333, 0.9231, 0.4444, 0.8462, 0.4444, 0.8462, 0.3333, 0.9231, 0.2222, 0.9231, 0.3333, 0.8462, 0.3333, 0.8462, 0.2222, 0.9231, 0.5556, 0.9231, 0.6667, 0.8462, 0.6667, 0.8462, 0.5556, 0.9231, 0.1111, 0.9231, 0.2222, 0.8462, 0.2222, 0.8462, 0.1111, 0.9231, 0.4444, 0.9231, 0.5556, 0.8462, 0.5556, 0.8462, 0.4444, 0.8462, 0.2222, 0.8462, 0.3333, 0.7692, 0.3333, 0.7692, 0.2222, 0.8462, 0.5556, 0.8462, 0.6667, 0.7692, 0.6667, 0.7692, 0.5556, 0.8462, 0.1111, 0.8462, 0.2222, 0.7692, 0.2222, 0.7692, 0.1111, 0.8462, 0.4444, 0.8462, 0.5556, 0.7692, 0.5556, 0.7692, 0.4444, 0.8077, 0.0, 0.8462, 0.1111, 0.7692, 0.1111, 0.8462, 0.3333, 0.8462, 0.4444, 0.7692, 0.4444, 0.7692, 0.3333, 0.7692, 0.4444, 0.7692, 0.5556, 0.6923, 0.5556, 0.6923, 0.4444, 0.7308, 0.0, 0.7692, 0.1111, 0.6923, 0.1111, 0.7692, 0.3333, 0.7692, 0.4444, 0.6923, 0.4444, 0.6923, 0.3333, 0.7692, 0.2222, 0.7692, 0.3333, 0.6923, 0.3333, 0.6923, 0.2222, 0.7692, 0.5556, 0.7692, 0.6667, 0.6923, 0.6667, 0.6923, 0.5556, 0.7692, 0.1111, 0.7692, 0.2222, 0.6923, 0.2222, 0.6923, 0.1111])
me_x_1.update()
me_001_1 = bpy.data.meshes.new('Куб.001')
me_001_1.from_pydata([(-1.158, -0.9648, -19.91), (-0.6494, -1.0, 16.16), (-3.662, -2.509, -24.18), (-1.122, 1.035, -19.96), (-0.6494, 1.0, 16.16), (1.351, -1.0, 16.16), (-1.348, -2.243, -22.2), (1.351, 1.0, 16.16), (-7.602, 0.9673, -25.72), (-7.672, -1.03, -25.44), (0.5538, -1.618, -20.57), (1.255, -1.199, -19.97), (1.753, -0.7287, -19.55), (2.067, 0.29, -19.28), (1.872, 0.7995, -19.44), (1.449, 1.283, -19.81), (-0.008432, 2.098, -21.05), (-2.082, 2.613, -22.83), (-4.457, 2.748, -24.86), (-6.771, 2.482, -26.84), (-8.673, 1.857, -28.47), (-9.872, 0.9677, -29.5), (-10.19, -0.05108, -29.77), (-9.567, -1.044, -29.24), (-8.11, -1.86, -27.99), (-6.037, -2.374, -26.21), (0.7836, 1.031, -20.38), (0.9862, 1.03, -20.2), (0.9862, 1.018, -20.2), (0.9496, -0.9695, -20.23), (0.8223, -0.9691, -20.34), (-6.547, -1.059, -26.65), (-6.653, 0.9431, -26.74), (-0.6594, -1.228, -28.1), (0.5273, -1.092, -27.09), (1.502, -0.7716, -26.25), (2.117, -0.3155, -25.72), (2.278, 0.2069, -25.59), (1.961, 0.716, -25.86), (1.214, 1.134, -26.5), (0.1506, 1.398, -27.41), (-1.067, 1.467, -28.45), (-2.254, 1.331, -29.47), (-3.229, 1.011, -30.3), (-3.843, 0.5544, -30.83), (-4.005, 0.03202, -30.96), (-2.94, -0.8953, -30.05), (-1.877, -1.159, -29.14), (-3.687, -0.477, -30.69), (-2.022, -1.228, -26.5), (-0.8351, -1.092, -25.48), (0.1399, -0.7716, -24.65), (0.7547, -0.3155, -24.12), (0.9158, 0.2069, -23.99), (0.5987, 0.716, -24.26), (-0.1484, 1.134, -24.9), (-1.212, 1.398, -25.81), (-2.429, 1.467, -26.85), (-3.616, 1.331, -27.87), (-4.591, 1.011, -28.7), (-5.206, 0.5544, -29.23), (-5.367, 0.03202, -29.36), (-4.303, -0.8953, -28.45), (-3.239, -1.159, -27.54), (-5.05, -0.477, -29.09), (-0.7667, -2.509, -27.58), (-0.5164, -2.174, -27.98), (1.529, -1.965, -26.23), (1.548, -2.243, -25.6), (3.287, -1.444, -24.72), (3.449, -1.618, -23.97), (4.444, -0.655, -23.73), (4.648, -0.7287, -22.95), (4.748, 0.2757, -23.47), (4.962, 0.29, -22.68), (4.344, 1.283, -23.21), (4.148, 1.178, -23.99), (2.758, 1.888, -25.18), (2.887, 2.098, -24.45), (0.8719, 2.308, -26.79), (0.813, 2.613, -26.23), (-1.21, 2.413, -28.57), (-1.562, 2.748, -28.26), (-3.255, 2.204, -30.32), (-3.876, 2.482, -30.24), (-5.014, 1.683, -31.83), (-5.777, 1.857, -31.87), (-6.17, 0.8939, -32.82), (-6.976, 0.9677, -32.9), (-6.474, -0.03673, -33.08), (-7.291, -0.05108, -33.17), (-6.672, -1.044, -32.64), (-5.874, -0.9389, -32.57), (-4.484, -1.649, -31.38), (-5.215, -1.86, -31.39), (-2.598, -2.069, -29.76), (-3.141, -2.374, -29.61)], [], [(0, 1, 4, 3), (3, 4, 7, 27, 26), (27, 7, 5, 29, 28), (29, 5, 1, 0, 30), (30, 0, 9, 31), (7, 4, 1, 5), (31, 9, 8, 32), (8, 3, 26, 32), (0, 3, 8, 9), (78, 16, 15, 75), (88, 21, 20, 86), (34, 50, 51, 35), (68, 6, 2, 65), (11, 12, 13, 14, 28, 29), (28, 14, 15, 16, 17, 18, 19, 20, 21, 22, 23, 24, 25, 2, 6, 10, 11, 29, 30, 31, 32, 26, 27), (70, 10, 6, 68), (46, 48, 64, 62), (14, 13, 74, 75, 15), (82, 18, 17, 80), (90, 22, 21, 88), (72, 12, 11, 10, 70), (84, 19, 18, 82), (96, 25, 24, 94), (91, 23, 22, 90), (47, 95, 93, 46), (19, 84, 86, 20), (16, 78, 80, 17), (74, 13, 12, 72), (24, 23, 91, 94), (34, 67, 66, 33), (53, 52, 51, 50, 49, 63, 62, 64, 61, 60, 59, 58, 57, 56, 55, 54), (43, 42, 58, 59), (36, 35, 51, 52), (45, 61, 64, 48), (44, 43, 59, 60), (37, 36, 52, 53), (45, 44, 60, 61), (38, 37, 53, 54), (39, 38, 54, 55), (33, 66, 95, 47), (40, 39, 55, 56), (41, 40, 56, 57), (34, 33, 49, 50), (33, 47, 63, 49), (42, 41, 57, 58), (67, 69, 70, 68), (69, 71, 72, 70), (71, 73, 74, 72), (73, 76, 75, 74), (76, 77, 78, 75), (77, 79, 80, 78), (79, 81, 82, 80), (81, 83, 84, 82), (83, 85, 86, 84), (85, 87, 88, 86), (87, 89, 90, 88), (89, 92, 91, 90), (92, 93, 94, 91), (95, 66, 65, 96), (65, 2, 25, 96), (66, 67, 68, 65), (94, 93, 95, 96), (35, 69, 67, 34), (36, 71, 69, 35), (37, 73, 71, 36), (38, 76, 73, 37), (39, 77, 76, 38), (40, 79, 77, 39), (41, 81, 79, 40), (42, 83, 81, 41), (46, 93, 92, 48), (48, 92, 89, 45), (45, 89, 87, 44), (44, 87, 85, 43), (43, 85, 83, 42)])
_uv = me_001_1.uv_layers.new(name='UVКарта')
_uv.uv.foreach_set('vector', [0.375, 0.0, 0.625, 0.0, 0.625, 0.25, 0.375, 0.25, 0.375, 0.25, 0.625, 0.25, 0.625, 0.5, 0.3765, 0.5, 0.375, 0.4762, 0.3765, 0.5, 0.625, 0.5, 0.625, 0.75, 0.3759, 0.75, 0.3765, 0.5015, 0.3759, 0.75, 0.625, 0.75, 0.625, 1.0, 0.375, 1.0, 0.375, 0.7649, 0.375, 0.7649, 0.375, 1.0, 0.375, 1.0, 0.375, 0.7662, 0.625, 0.5, 0.875, 0.5, 0.875, 0.75, 0.625, 0.75, 0.3588, 0.75, 0.125, 0.75, 0.125, 0.5, 0.3222, 0.5, 0.375, 0.25, 0.375, 0.25, 0.375, 0.4762, 0.375, 0.4472, 0.375, 0.0, 0.375, 0.25, 0.375, 0.25, 0.375, 0.0, 0.625, 0.5471, 0.625, 1.0, 0.6875, 1.0, 0.6875, 0.5471, 0.3125, 0.5471, 0.3125, 1.0, 0.375, 1.0, 0.375, 0.5471, 0.9375, 0.5, 0.9375, 0.5, 0.875, 0.5, 0.875, 0.5, 0.9375, 0.5471, 0.9375, 1.0, 1.0, 1.0, 1.0, 0.5471, 0.4496, 0.3833, 0.4717, 0.3418, 0.49, 0.25, 0.4854, 0.2032, 0.4521, 0.181, 0.439, 0.3617, 0.4521, 0.181, 0.4854, 0.2032, 0.4717, 0.1582, 0.4197, 0.08029, 0.3418, 0.02827, 0.25, 0.01, 0.1582, 0.02827, 0.08029, 0.08029, 0.02827, 0.1582, 0.01, 0.25, 0.02827, 0.3418, 0.08029, 0.4197, 0.1582, 0.4717, 0.25, 0.49, 0.3418, 0.4717, 0.4197, 0.4197, 0.4496, 0.3833, 0.439, 0.3617, 0.434, 0.3614, 0.146, 0.3508, 0.1537, 0.1685, 0.4443, 0.1794, 0.4522, 0.1799, 0.875, 0.5471, 0.875, 1.0, 0.9375, 1.0, 0.9375, 0.5471, 0.125, 0.5, 0.1875, 0.5, 0.1875, 0.5, 0.125, 0.5, 0.7188, 1.0, 0.75, 1.0, 0.75, 0.5471, 0.6875, 0.5471, 0.6875, 1.0, 0.5, 0.5471, 0.5, 1.0, 0.5625, 1.0, 0.5625, 0.5471, 0.25, 0.5471, 0.25, 1.0, 0.3125, 1.0, 0.3125, 0.5471, 0.8125, 0.5471, 0.8125, 1.0, 0.8438, 1.0, 0.875, 1.0, 0.875, 0.5471, 0.4375, 0.5471, 0.4375, 1.0, 0.5, 1.0, 0.5, 0.5471, 0.0625, 0.5471, 0.0625, 1.0, 0.125, 1.0, 0.125, 0.5471, 0.1875, 0.5471, 0.1875, 1.0, 0.25, 1.0, 0.25, 0.5471, 0.0, 0.0, 0.0625, 0.5, 0.125, 0.5, 0.0, 0.0, 0.4375, 1.0, 0.4375, 0.5471, 0.375, 0.5471, 0.375, 1.0, 0.625, 1.0, 0.625, 0.5471, 0.5625, 0.5471, 0.5625, 1.0, 0.75, 0.5471, 0.75, 1.0, 0.8125, 1.0, 0.8125, 0.5471, 0.125, 1.0, 0.1875, 1.0, 0.1875, 0.5471, 0.125, 0.5471, 0.9375, 0.5, 0.9375, 0.5, 1.0, 0.5, 0.0, 0.5, 0.99, 0.25, 0.9717, 0.3418, 0.9197, 0.4197, 0.8418, 0.4717, 0.75, 0.49, 0.6582, 0.4717, 0.5803, 0.4197, 0.5283, 0.3418, 0.51, 0.25, 0.5283, 0.1582, 0.5803, 0.08029, 0.6582, 0.02827, 0.75, 0.01, 0.8418, 0.02827, 0.9197, 0.08029, 0.9717, 0.1582, 0.375, 0.5, 0.4375, 0.5, 0.4375, 0.5, 0.375, 0.5, 0.8125, 0.5, 0.875, 0.5, 0.875, 0.5, 0.8125, 0.5, 0.25, 0.5, 0.25, 0.5, 0.1875, 0.5, 0.1875, 0.5, 0.3125, 0.5, 0.375, 0.5, 0.375, 0.5, 0.3125, 0.5, 0.75, 0.5, 0.8125, 0.5, 0.8125, 0.5, 0.75, 0.5, 0.25, 0.5, 0.3125, 0.5, 0.3125, 0.5, 0.25, 0.5, 0.6875, 0.5, 0.75, 0.5, 0.75, 0.5, 0.6875, 0.5, 0.625, 0.5, 0.6875, 0.5, 0.6875, 0.5, 0.625, 0.5, 0.0, 0.5, 0.0, 0.5, 0.0625, 0.5, 0.0625, 0.5, 0.5625, 0.5, 0.625, 0.5, 0.625, 0.5, 0.5625, 0.5, 0.5, 0.5, 0.5625, 0.5, 0.5625, 0.5, 0.5, 0.5, 0.9375, 0.5, 1.0, 0.5, 1.0, 0.5, 0.9375, 0.5, 0.0, 0.5, 0.0625, 0.5, 0.0625, 0.5, 0.0, 0.5, 0.4375, 0.5, 0.5, 0.5, 0.5, 0.5, 0.4375, 0.5, 0.9375, 0.5, 0.875, 0.5, 0.875, 0.5471, 0.9375, 0.5471, 0.875, 0.5, 0.8125, 0.5, 0.8125, 0.5471, 0.875, 0.5471, 0.8125, 0.5, 0.75, 0.5, 0.75, 0.5471, 0.8125, 0.5471, 0.75, 0.5, 0.6875, 0.5, 0.6875, 0.5471, 0.75, 0.5471, 0.6875, 0.5, 0.625, 0.5, 0.625, 0.5471, 0.6875, 0.5471, 0.625, 0.5, 0.5625, 0.5, 0.5625, 0.5471, 0.625, 0.5471, 0.5625, 0.5, 0.5, 0.5, 0.5, 0.5471, 0.5625, 0.5471, 0.5, 0.5, 0.4375, 0.5, 0.4375, 0.5471, 0.5, 0.5471, 0.4375, 0.5, 0.375, 0.5, 0.375, 0.5471, 0.4375, 0.5471, 0.375, 0.5, 0.3125, 0.5, 0.3125, 0.5471, 0.375, 0.5471, 0.3125, 0.5, 0.25, 0.5, 0.25, 0.5471, 0.3125, 0.5471, 0.25, 0.5, 0.1875, 0.5, 0.1875, 0.5471, 0.25, 0.5471, 0.1875, 0.5, 0.125, 0.5, 0.125, 0.5471, 0.1875, 0.5471, 0.0625, 0.5, 0.0, 0.5, 0.0, 0.5471, 0.0625, 0.5471, 0.0, 0.5471, 0.0, 1.0, 0.0625, 1.0, 0.0625, 0.5471, 1.0, 0.5, 0.9375, 0.5, 0.9375, 0.5471, 1.0, 0.5471, 0.125, 0.5471, 0.125, 0.5, 0.0625, 0.5, 0.0625, 0.5471, 0.875, 0.5, 0.875, 0.5, 0.9375, 0.5, 0.9375, 0.5, 0.8125, 0.5, 0.8125, 0.5, 0.875, 0.5, 0.875, 0.5, 0.75, 0.5, 0.75, 0.5, 0.8125, 0.5, 0.8125, 0.5, 0.6875, 0.5, 0.6875, 0.5, 0.75, 0.5, 0.75, 0.5, 0.625, 0.5, 0.625, 0.5, 0.6875, 0.5, 0.6875, 0.5, 0.5625, 0.5, 0.5625, 0.5, 0.625, 0.5, 0.625, 0.5, 0.5, 0.5, 0.5, 0.5, 0.5625, 0.5, 0.5625, 0.5, 0.4375, 0.5, 0.4375, 0.5, 0.5, 0.5, 0.5, 0.5, 0.0, 0.0, 0.125, 0.5, 0.1875, 0.5, 0.1875, 0.5, 0.1875, 0.5, 0.1875, 0.5, 0.25, 0.5, 0.25, 0.5, 0.25, 0.5, 0.25, 0.5, 0.3125, 0.5, 0.3125, 0.5, 0.3125, 0.5, 0.3125, 0.5, 0.375, 0.5, 0.375, 0.5, 0.375, 0.5, 0.375, 0.5, 0.4375, 0.5, 0.4375, 0.5])
me_001_1.update()

# ---- objects
ob_x = bpy.data.objects.new('Циліндр', me_x)
ob_001 = bpy.data.objects.new('Циліндр.001', me_001)
ob_002 = bpy.data.objects.new('Циліндр.002', me_002)
ob_001_1 = bpy.data.objects.new('Куб.001', me_002_1)
ob_x_1 = bpy.data.objects.new('Сфера', me_x_1)
ob_002_1 = bpy.data.objects.new('Куб.002', me_001_1)

# ---- transforms, parenting, visibility, modifiers, constraints
ob_x.location = (0.2535, -2.165, 0.0)
ob_x.rotation_euler = (1.571, -0.0, 3.142)
ob_x.scale = (0.7997, 0.7997, 0.7997)
_m = ob_x.modifiers.new('Дзеркалення', 'MIRROR')
_m.use_clip = True
ob_001.location = (0.2535, -2.165, 0.0)
ob_001.rotation_euler = (1.571, -0.0, 3.142)
ob_001.scale = (0.7997, 0.7997, 0.7997)
_m = ob_001.modifiers.new('Дзеркалення', 'MIRROR')
ob_002.location = (0.2535, 1.598, 0.6647)
ob_002.rotation_euler = (1.571, -0.0, 3.142)
ob_002.scale = (0.2385, 0.2385, 0.2385)
ob_001_1.location = (0.5123, 1.638, 0.6285)
ob_001_1.rotation_euler = (0.3786, -0.1273, 3.142)
ob_001_1.scale = (0.05768, 0.01815, 0.05768)
ob_x_1.location = (0.2535, -2.217, -0.3197)
ob_x_1.rotation_euler = (0.0, -0.0, 3.142)
ob_x_1.scale = (0.3651, 0.3651, 0.3651)
ob_002_1.location = (-0.7657, -0.2496, -0.38)
ob_002_1.rotation_euler = (0.09961, -0.8617, 3.066)
ob_002_1.scale = (0.02805, 0.08599, 0.02798)
_m = ob_002_1.modifiers.new('Дзеркалення', 'MIRROR')
_m.mirror_object = ob_x

# ---- collection membership
col_work.objects.link(ob_x)
col_work.objects.link(ob_001)
col_work.objects.link(ob_002)
col_work.objects.link(ob_001_1)
col_work.objects.link(ob_x_1)
col_work.objects.link(ob_002_1)

# ---- scene / render settings (as saved in the file)
scene.frame_start = 1; scene.frame_end = 250; scene.frame_set(26)
scene.render.engine = 'BLENDER_EEVEE_NEXT'
scene.cycles.sampling_pattern = 'TABULATED_SOBOL'
scene.cycles.use_light_tree = False
scene.view_settings.view_transform = 'Filmic'
bpy.context.view_layer.update()

# ---- added for rendering (the .blend has no active camera and no usable light): camera, sun
cam_auto = bpy.data.cameras.new('AutoCamera')
cam_auto.lens = 50.0
cam_auto.sensor_width = 36.0
cam_auto.clip_end = 1000.0
ob_auto_camera = bpy.data.objects.new('AutoCamera', cam_auto)
scene.collection.objects.link(ob_auto_camera)
ob_auto_camera.location = (20.3075, -23.4509, 15.8385)
ob_auto_camera.rotation_euler = (1.09748, -7.21219e-08, 0.694738)
scene.camera = ob_auto_camera
light_auto_sun = bpy.data.lights.new('AutoSun', 'SUN')
light_auto_sun.energy = 3.0
light_auto_sun.angle = 0.0523599
ob_auto_sun = bpy.data.objects.new('AutoSun', light_auto_sun)
scene.collection.objects.link(ob_auto_sun)
ob_auto_sun.rotation_euler = (0.872665, 0.174533, 0.523599)
bpy.context.view_layer.update()
